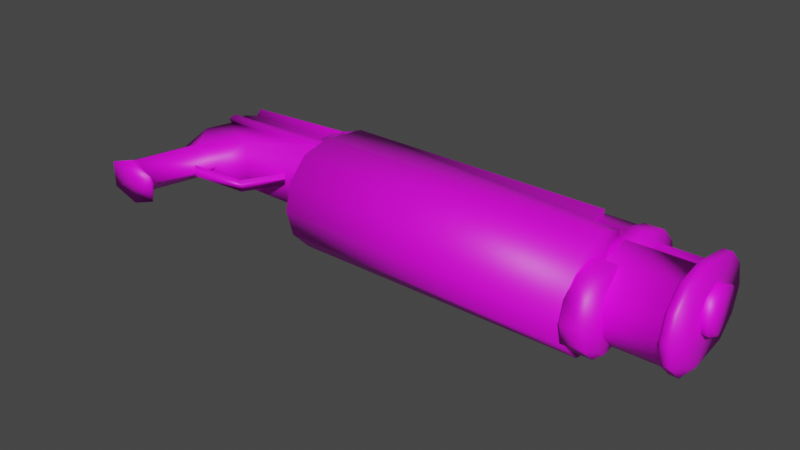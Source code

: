# Source: briar_pistol.md3.blend  (saved by Blender 3.3.6; exported with 4.5.12 LTS)
import bpy
from mathutils import Matrix  # noqa: F401  (used for matrix-valued properties, if any)

bpy.ops.wm.read_factory_settings(use_empty=True)
scene = bpy.context.scene
scene.name = 'Scene'

# ---- collections
col_collection = bpy.data.collections.new('Collection'); scene.collection.children.link(col_collection)

# ---- images (referenced by path relative to the original .blend; pixels are not part of the script)
import os
ASSET_DIR = os.environ.get("B2B_ASSET_DIR", "")  # directory of the original .blend (textures are referenced by path, not embedded)
HERE = os.path.dirname(os.path.abspath(__file__))  # packed textures are extracted next to this script under _unpacked/

def load_image(name, relpath, width, height, colorspace="sRGB"):
    """Load a texture the original file referenced (path relative to the .blend, or extracted next to this script)."""
    p = next((c for c in (os.path.join(HERE, relpath), os.path.join(ASSET_DIR, relpath)) if relpath and os.path.exists(c)), "")
    if p:
        img = bpy.data.images.load(p, check_existing=True)
        img.name = name
    else:  # same state as the original file: an image datablock whose file is absent (Cycles renders it pink)
        img = bpy.data.images.new(name, width, height)
        img.source = "FILE"
        img.filepath = "//" + (relpath or name)
    img.colorspace_settings.name = colorspace
    return img
img_briar_pistol_jpg = load_image('briar_pistol.jpg', 'briar_pistol.jpg', 1024, 1024, 'sRGB')

# ---- materials (node trees are filled in below, after node groups)
mat_models_weapons2_briar_pistol_briar_pistol_tga = bpy.data.materials.new('models/weapons2/briar_pistol/briar_pistol.tga')
mat_models_weapons2_briar_pistol_briar_pistol_tga.use_transparent_shadow = False

# ---- material node trees
mat_models_weapons2_briar_pistol_briar_pistol_tga.use_nodes = True; mat_models_weapons2_briar_pistol_briar_pistol_tga.node_tree.nodes.clear()
_N = mat_models_weapons2_briar_pistol_briar_pistol_tga.node_tree.nodes; _L = mat_models_weapons2_briar_pistol_briar_pistol_tga.node_tree.links
n0 = _N.new('ShaderNodeBsdfPrincipled'); n0.name = 'Principled BSDF'; n0.location = (10, 300)
n0.distribution = 'GGX'
n0.subsurface_method = 'BURLEY'
n0.inputs[3].default_value = 1.45
n0.inputs[27].default_value = (0.0, 0.0, 0.0, 1.0)
n0.inputs[28].default_value = 1.0
n1 = _N.new('ShaderNodeOutputMaterial'); n1.name = 'Material Output'; n1.location = (300, 300)
n2 = _N.new('ShaderNodeTexImage'); n2.name = 'Image Texture'; n2.location = (0, 0)
n2.image = img_briar_pistol_jpg
_L.new(n0.outputs[0], n1.inputs[0])
_L.new(n2.outputs[0], n0.inputs[0])
n1.is_active_output = True

# ---- world
world_world = bpy.data.worlds.new('World'); scene.world = world_world
world_world.use_nodes = True; world_world.node_tree.nodes.clear()
_N = world_world.node_tree.nodes; _L = world_world.node_tree.links
n0 = _N.new('ShaderNodeOutputWorld'); n0.name = 'World Output'; n0.location = (300, 300)
n1 = _N.new('ShaderNodeBackground'); n1.name = 'Background'; n1.location = (10, 300)
n1.inputs[0].default_value = (0.05088, 0.05088, 0.05088, 1.0)
_L.new(n1.outputs[0], n0.inputs[0])
n0.is_active_output = True
world_world.color = (0.05088, 0.05088, 0.05088)
world_world.use_sun_shadow = False
world_world.sun_shadow_jitter_overblur = 0.0

# ---- meshes
me_w_barrel_middle_0 = bpy.data.meshes.new('w_barrel_middle_0')
me_w_barrel_middle_0.from_pydata([(1.859, -5.291, 1.737), (-1.635, -5.291, 3.341), (-1.859, -5.291, 1.737), (-1.635, -5.291, 0.6703), (-0.9445, -5.291, -0.01016), (0.0, -5.291, -0.2641), (0.9445, -5.291, -0.01016), (1.645, -5.291, 0.6703), (-1.635, -5.291, 3.341), (-1.859, -15.55, 1.737), (-1.859, -5.291, 1.737), (-1.635, -15.55, 0.6703), (-1.635, -5.291, 0.6703), (-0.9445, -15.55, -0.01016), (-0.9445, -5.291, -0.01016), (0.0, -15.55, -0.2641), (0.0, -5.291, -0.2641), (0.9445, -15.55, -0.01016), (0.9445, -5.291, -0.01016), (1.645, -15.55, 0.6703), (1.645, -5.291, 0.6703), (1.859, -15.55, 1.737), (1.859, -5.291, 1.737), (1.859, -15.55, 1.737), (-1.859, -15.55, 1.737), (-1.635, -15.55, 2.509), (-1.635, -15.55, 0.6703), (-0.9445, -15.55, -0.01016), (0.0, -15.55, -0.2641), (0.9445, -15.55, -0.01016), (1.645, -15.55, 0.6703), (1.645, -15.55, 2.509), (1.645, -14.58, 2.519), (1.645, -5.291, 3.341), (1.645, -14.58, 3.341), (1.645, -14.58, 2.519), (-1.635, -15.55, 2.509), (-1.635, -14.58, 2.519), (1.645, -15.55, 2.509), (1.645, -14.58, 2.519), (-1.635, -14.58, 3.341), (1.645, -14.58, 3.341), (-1.635, -14.58, 2.519), (1.645, -14.58, 3.341), (1.645, -5.291, 3.341), (-1.635, -14.58, 3.341), (-1.635, -14.58, 3.341), (-1.635, -14.58, 2.519), (-1.635, -15.55, 2.509), (1.645, -15.55, 2.509), (1.605, -4.885, 2.925), (1.605, -5.19, 2.925), (1.391, -5.19, 3.737), (1.391, -4.885, 3.737), (0.8023, -5.19, 4.327), (0.8023, -4.885, 4.327), (0.0, -5.19, 4.54), (0.0, -4.885, 4.54), (-0.8023, -5.19, 4.327), (-0.8023, -4.885, 4.327), (-1.391, -5.19, 3.737), (-1.391, -4.885, 3.737), (-1.605, -5.19, 2.925), (-1.605, -4.885, 2.925), (-1.391, -5.19, 2.123), (-1.391, -4.885, 2.123), (-0.8023, -5.19, 1.534), (-0.8023, -4.885, 1.534), (0.0, -5.19, 1.32), (0.0, -4.885, 1.32), (0.8023, -5.19, 1.534), (0.8023, -4.885, 1.534), (1.391, -5.19, 2.123), (1.391, -4.885, 2.123), (1.605, -5.19, 2.925), (1.513, -5.271, 2.925), (1.31, -5.271, 3.687), (1.391, -5.19, 3.737), (0.7617, -5.271, 4.245), (0.8023, -5.19, 4.327), (0.0, -5.271, 4.448), (0.0, -5.19, 4.54), (-0.7516, -5.271, 4.245), (-0.8023, -5.19, 4.327), (-1.31, -5.271, 3.687), (-1.391, -5.19, 3.737), (-1.513, -5.271, 2.925), (-1.605, -5.19, 2.925), (-1.31, -5.271, 2.173), (-1.391, -5.19, 2.123), (-0.7516, -5.271, 1.615), (-0.8023, -5.19, 1.534), (0.0, -5.271, 1.412), (0.0, -5.19, 1.32), (0.7617, -5.271, 1.615), (0.8023, -5.19, 1.534), (1.31, -5.271, 2.173), (1.391, -5.19, 2.123), (1.513, -15.59, 2.925), (1.31, -15.59, 3.687), (0.7617, -15.59, 4.245), (0.0, -15.59, 4.448), (-0.7516, -15.59, 4.245), (-1.31, -15.59, 3.687), (-1.513, -15.59, 2.925), (-1.31, -15.59, 2.173), (-0.7516, -15.59, 1.615), (0.0, -15.59, 1.412), (0.7617, -15.59, 1.615), (1.31, -15.59, 2.173), (1.605, -15.64, 2.925), (1.391, -15.64, 3.737), (0.8023, -15.64, 4.327), (0.0, -15.64, 4.54), (-0.8023, -15.64, 4.327), (-1.391, -15.64, 3.737), (-1.605, -15.64, 2.925), (-1.391, -15.64, 2.123), (-0.8023, -15.64, 1.534), (0.0, -15.64, 1.32), (0.8023, -15.64, 1.534), (1.391, -15.64, 2.123), (1.605, -16.29, 2.925), (1.391, -16.29, 3.737), (0.8023, -16.29, 4.327), (0.0, -16.29, 4.54), (-0.8023, -16.29, 4.327), (-1.391, -16.29, 3.737), (-1.605, -16.29, 2.925), (-1.391, -16.29, 2.123), (-0.8023, -16.29, 1.534), (0.0, -16.29, 1.32), (0.8023, -16.29, 1.534), (1.391, -16.29, 2.123), (-0.8023, -16.29, 1.534), (0.8023, -16.29, 1.534), (0.0, -16.29, 1.32), (1.391, -16.29, 2.123), (-1.391, -16.29, 2.123), (1.605, -16.29, 2.925), (-1.605, -16.29, 2.925), (1.391, -16.29, 3.737), (-1.391, -16.29, 3.737), (0.8023, -16.29, 4.327), (-0.8023, -16.29, 4.327), (0.0, -16.29, 4.54), (0.8023, -4.885, 1.534), (-0.8023, -4.885, 1.534), (0.0, -4.885, 1.32), (-1.391, -4.885, 2.123), (1.391, -4.885, 2.123), (-1.605, -4.885, 2.925), (1.605, -4.885, 2.925), (-1.391, -4.885, 3.737), (1.391, -4.885, 3.737), (-0.8023, -4.885, 4.327), (0.8023, -4.885, 4.327), (0.0, -4.885, 4.54)], [], [(32, 33, 34), (22, 33, 32), (21, 22, 32), (20, 22, 21), (19, 20, 21), (18, 20, 19), (17, 18, 19), (16, 18, 17), (15, 16, 17), (14, 16, 15), (13, 14, 15), (12, 14, 13), (11, 12, 13), (10, 12, 11), (9, 10, 11), (8, 10, 9), (47, 8, 9), (46, 8, 47), (31, 21, 32), (48, 47, 9), (23, 29, 30), (28, 29, 23), (27, 28, 23), (23, 26, 27), (24, 26, 23), (25, 24, 23), (49, 25, 23), (6, 0, 7), (5, 0, 6), (4, 0, 5), (3, 0, 4), (2, 0, 3), (1, 0, 2), (0, 1, 44), (43, 44, 1), (45, 43, 1), (36, 35, 37), (38, 35, 36), (40, 39, 41), (42, 39, 40), (135, 134, 136), (137, 134, 135), (137, 138, 134), (139, 138, 137), (139, 140, 138), (141, 140, 139), (141, 142, 140), (143, 142, 141), (143, 144, 142), (145, 144, 143), (147, 146, 148), (149, 146, 147), (149, 150, 146), (151, 150, 149), (151, 152, 150), (153, 152, 151), (153, 154, 152), (155, 154, 153), (155, 156, 154), (157, 156, 155), (51, 50, 52), (73, 50, 51), (72, 73, 51), (71, 73, 72), (70, 71, 72), (69, 71, 70), (68, 69, 70), (67, 69, 68), (66, 67, 68), (65, 67, 66), (64, 65, 66), (63, 65, 64), (62, 63, 64), (61, 63, 62), (60, 61, 62), (59, 61, 60), (58, 59, 60), (57, 59, 58), (56, 57, 58), (55, 57, 56), (54, 55, 56), (53, 55, 54), (52, 53, 54), (50, 53, 52), (76, 74, 77), (75, 74, 76), (99, 75, 76), (98, 75, 99), (111, 98, 99), (110, 98, 111), (123, 110, 111), (122, 110, 123), (75, 97, 74), (96, 97, 75), (98, 96, 75), (109, 96, 98), (110, 109, 98), (121, 109, 110), (122, 121, 110), (133, 121, 122), (96, 95, 97), (94, 95, 96), (109, 94, 96), (108, 94, 109), (121, 108, 109), (120, 108, 121), (133, 120, 121), (132, 120, 133), (94, 93, 95), (92, 93, 94), (108, 92, 94), (107, 92, 108), (120, 107, 108), (119, 107, 120), (132, 119, 120), (131, 119, 132), (92, 91, 93), (90, 91, 92), (107, 90, 92), (106, 90, 107), (119, 106, 107), (118, 106, 119), (131, 118, 119), (130, 118, 131), (90, 89, 91), (88, 89, 90), (106, 88, 90), (105, 88, 106), (118, 105, 106), (117, 105, 118), (130, 117, 118), (129, 117, 130), (88, 87, 89), (86, 87, 88), (105, 86, 88), (104, 86, 105), (117, 104, 105), (116, 104, 117), (129, 116, 117), (128, 116, 129), (86, 85, 87), (84, 85, 86), (104, 84, 86), (103, 84, 104), (116, 103, 104), (115, 103, 116), (128, 115, 116), (127, 115, 128), (84, 83, 85), (82, 83, 84), (103, 82, 84), (102, 82, 103), (115, 102, 103), (114, 102, 115), (127, 114, 115), (126, 114, 127), (82, 81, 83), (80, 81, 82), (102, 80, 82), (101, 80, 102), (114, 101, 102), (113, 101, 114), (126, 113, 114), (125, 113, 126), (80, 79, 81), (78, 79, 80), (101, 78, 80), (100, 78, 101), (113, 100, 101), (112, 100, 113), (125, 112, 113), (124, 112, 125), (78, 77, 79), (76, 77, 78), (100, 76, 78), (99, 76, 100), (112, 99, 100), (111, 99, 112), (124, 111, 112), (123, 111, 124)])
_uv = me_w_barrel_middle_0.uv_layers.new(name='UVMap')
_uv.uv.foreach_set('vector', [0.4218, 0.5272, 0.9787, 0.5805, 0.4215, 0.5765, 0.9796, 0.4834, 0.9787, 0.5805, 0.4218, 0.5272, 0.3645, 0.4779, 0.9796, 0.4834, 0.4218, 0.5272, 0.9802, 0.4182, 0.9796, 0.4834, 0.3645, 0.4779, 0.3651, 0.4128, 0.9802, 0.4182, 0.3645, 0.4779, 0.9807, 0.3593, 0.9802, 0.4182, 0.3651, 0.4128, 0.3656, 0.3538, 0.9807, 0.3593, 0.3651, 0.4128, 0.9812, 0.3004, 0.9807, 0.3593, 0.3656, 0.3538, 0.3662, 0.2949, 0.9812, 0.3004, 0.3656, 0.3538, 0.9807, 0.3593, 0.9812, 0.3004, 0.3662, 0.2949, 0.3656, 0.3538, 0.9807, 0.3593, 0.3662, 0.2949, 0.9802, 0.4182, 0.9807, 0.3593, 0.3656, 0.3538, 0.3651, 0.4128, 0.9802, 0.4182, 0.3656, 0.3538, 0.9796, 0.4834, 0.9802, 0.4182, 0.3651, 0.4128, 0.3645, 0.4779, 0.9796, 0.4834, 0.3651, 0.4128, 0.9787, 0.5805, 0.9796, 0.4834, 0.3645, 0.4779, 0.4218, 0.5272, 0.9787, 0.5805, 0.3645, 0.4779, 0.4215, 0.5765, 0.9787, 0.5805, 0.4218, 0.5272, 0.364, 0.5257, 0.3645, 0.4779, 0.4218, 0.5272, 0.364, 0.5257, 0.4218, 0.5272, 0.3645, 0.4779, 0.7232, 0.4357, 0.6712, 0.3344, 0.7107, 0.3744, 0.6173, 0.3199, 0.6712, 0.3344, 0.7232, 0.4357, 0.5636, 0.3347, 0.6173, 0.3199, 0.7232, 0.4357, 0.7232, 0.4357, 0.5243, 0.3749, 0.5636, 0.3347, 0.5122, 0.4363, 0.5243, 0.3749, 0.7232, 0.4357, 0.5246, 0.4805, 0.5122, 0.4363, 0.7232, 0.4357, 0.711, 0.4799, 0.5246, 0.4805, 0.7232, 0.4357, 0.1701, 0.9492, 0.2215, 0.8476, 0.2094, 0.909, 0.1164, 0.964, 0.2215, 0.8476, 0.1701, 0.9492, 0.0626, 0.9495, 0.2215, 0.8476, 0.1164, 0.964, 0.0231, 0.9096, 0.2215, 0.8476, 0.0626, 0.9495, 0.0106, 0.8482, 0.2215, 0.8476, 0.0231, 0.9096, 0.0226, 0.7557, 0.2215, 0.8476, 0.0106, 0.8482, 0.2215, 0.8476, 0.0226, 0.7557, 0.209, 0.7551, 0.2074, 0.2748, 0.209, 0.7551, 0.0226, 0.7557, 0.021, 0.2754, 0.2074, 0.2748, 0.0226, 0.7557, 0.0207, 0.1723, 0.2072, 0.2274, 0.0209, 0.2279, 0.2071, 0.1718, 0.2072, 0.2274, 0.0207, 0.1723, 0.5736, 0.4815, 0.7598, 0.4334, 0.7599, 0.4809, 0.5734, 0.434, 0.7598, 0.4334, 0.5736, 0.4815, 0.9245, 0.358, 0.8317, 0.358, 0.8781, 0.3456, 0.9585, 0.392, 0.8317, 0.358, 0.9245, 0.358, 0.9585, 0.392, 0.7977, 0.392, 0.8317, 0.358, 0.971, 0.4384, 0.7977, 0.392, 0.9585, 0.392, 0.971, 0.4384, 0.7853, 0.4384, 0.7977, 0.392, 0.9585, 0.4848, 0.7853, 0.4384, 0.971, 0.4384, 0.9585, 0.4848, 0.7977, 0.4848, 0.7853, 0.4384, 0.9245, 0.5188, 0.7977, 0.4848, 0.9585, 0.4848, 0.9245, 0.5188, 0.8317, 0.5188, 0.7977, 0.4848, 0.8781, 0.5313, 0.8317, 0.5188, 0.9245, 0.5188, 0.8505, 0.6039, 0.9434, 0.6039, 0.8969, 0.5914, 0.8165, 0.6379, 0.9434, 0.6039, 0.8505, 0.6039, 0.8165, 0.6379, 0.9773, 0.6379, 0.9434, 0.6039, 0.8041, 0.6843, 0.9773, 0.6379, 0.8165, 0.6379, 0.8041, 0.6843, 0.9898, 0.6843, 0.9773, 0.6379, 0.8165, 0.7307, 0.9898, 0.6843, 0.8041, 0.6843, 0.8165, 0.7307, 0.9773, 0.7307, 0.9898, 0.6843, 0.8505, 0.7647, 0.9773, 0.7307, 0.8165, 0.7307, 0.8505, 0.7647, 0.9434, 0.7647, 0.9773, 0.7307, 0.8969, 0.7771, 0.9434, 0.7647, 0.8505, 0.7647, 0.5975, 0.7014, 0.5975, 0.6801, 0.5398, 0.7012, 0.6552, 0.6803, 0.5975, 0.6801, 0.5975, 0.7014, 0.6551, 0.7016, 0.6552, 0.6803, 0.5975, 0.7014, 0.7129, 0.6804, 0.6552, 0.6803, 0.6551, 0.7016, 0.7128, 0.7017, 0.7129, 0.6804, 0.6551, 0.7016, 0.7706, 0.6806, 0.7129, 0.6804, 0.7128, 0.7017, 0.7705, 0.7019, 0.7706, 0.6806, 0.7128, 0.7017, 0.7129, 0.6804, 0.7706, 0.6806, 0.7705, 0.7019, 0.7128, 0.7017, 0.7129, 0.6804, 0.7705, 0.7019, 0.6552, 0.6803, 0.7129, 0.6804, 0.7128, 0.7017, 0.6551, 0.7016, 0.6552, 0.6803, 0.7128, 0.7017, 0.5975, 0.6801, 0.6552, 0.6803, 0.6551, 0.7016, 0.5975, 0.7014, 0.5975, 0.6801, 0.6551, 0.7016, 0.5399, 0.6799, 0.5975, 0.6801, 0.5975, 0.7014, 0.5398, 0.7012, 0.5399, 0.6799, 0.5975, 0.7014, 0.4822, 0.6797, 0.5399, 0.6799, 0.5398, 0.7012, 0.4821, 0.701, 0.4822, 0.6797, 0.5398, 0.7012, 0.4245, 0.6796, 0.4822, 0.6797, 0.4821, 0.701, 0.4245, 0.7008, 0.4245, 0.6796, 0.4821, 0.701, 0.4822, 0.6797, 0.4245, 0.6796, 0.4245, 0.7008, 0.4821, 0.701, 0.4822, 0.6797, 0.4245, 0.7008, 0.5399, 0.6799, 0.4822, 0.6797, 0.4821, 0.701, 0.5398, 0.7012, 0.5399, 0.6799, 0.4821, 0.701, 0.5975, 0.6801, 0.5399, 0.6799, 0.5398, 0.7012, 0.9752, 0.1862, 0.9834, 0.1424, 0.9839, 0.1855, 0.9748, 0.1432, 0.9834, 0.1424, 0.9752, 0.1862, 0.4119, 0.1875, 0.9748, 0.1432, 0.9752, 0.1862, 0.4117, 0.1445, 0.9748, 0.1432, 0.4119, 0.1875, 0.4007, 0.19, 0.4117, 0.1445, 0.4119, 0.1875, 0.4005, 0.146, 0.4117, 0.1445, 0.4007, 0.19, 0.3639, 0.1909, 0.4005, 0.146, 0.4007, 0.19, 0.364, 0.1465, 0.4005, 0.146, 0.3639, 0.1909, 0.9748, 0.1432, 0.9835, 0.0993, 0.9834, 0.1424, 0.9749, 0.1002, 0.9835, 0.0993, 0.9748, 0.1432, 0.4117, 0.1445, 0.9749, 0.1002, 0.9748, 0.1432, 0.412, 0.1014, 0.9749, 0.1002, 0.4117, 0.1445, 0.4005, 0.146, 0.412, 0.1014, 0.4117, 0.1445, 0.4008, 0.1019, 0.412, 0.1014, 0.4005, 0.146, 0.364, 0.1465, 0.4008, 0.1019, 0.4005, 0.146, 0.3645, 0.1018, 0.4008, 0.1019, 0.364, 0.1465, 0.9749, 0.1002, 0.9842, 0.0559, 0.9835, 0.0993, 0.9757, 0.0572, 0.9842, 0.0559, 0.9749, 0.1002, 0.412, 0.1014, 0.9757, 0.0572, 0.9749, 0.1002, 0.4126, 0.0583, 0.9757, 0.0572, 0.412, 0.1014, 0.4008, 0.1019, 0.4126, 0.0583, 0.412, 0.1014, 0.4013, 0.0578, 0.4126, 0.0583, 0.4008, 0.1019, 0.3645, 0.1018, 0.4013, 0.0578, 0.4008, 0.1019, 0.3658, 0.0562, 0.4013, 0.0578, 0.3645, 0.1018, 0.9757, 0.0572, 0.9847, 0.0115, 0.9842, 0.0559, 0.9761, 0.0142, 0.9847, 0.0115, 0.9757, 0.0572, 0.4126, 0.0583, 0.9761, 0.0142, 0.9757, 0.0572, 0.414, 0.0152, 0.9761, 0.0142, 0.4126, 0.0583, 0.4013, 0.0578, 0.414, 0.0152, 0.4126, 0.0583, 0.4032, 0.0122, 0.414, 0.0152, 0.4013, 0.0578, 0.3658, 0.0562, 0.4032, 0.0122, 0.4013, 0.0578, 0.3677, 0.0107, 0.4032, 0.0122, 0.3658, 0.0562, 0.9761, 0.0142, 0.9842, 0.0559, 0.9847, 0.0115, 0.9757, 0.0572, 0.9842, 0.0559, 0.9761, 0.0142, 0.414, 0.0152, 0.9757, 0.0572, 0.9761, 0.0142, 0.4126, 0.0583, 0.9757, 0.0572, 0.414, 0.0152, 0.4032, 0.0122, 0.4126, 0.0583, 0.414, 0.0152, 0.4013, 0.0578, 0.4126, 0.0583, 0.4032, 0.0122, 0.3677, 0.0107, 0.4013, 0.0578, 0.4032, 0.0122, 0.3658, 0.0562, 0.4013, 0.0578, 0.3677, 0.0107, 0.9757, 0.0572, 0.9835, 0.0993, 0.9842, 0.0559, 0.9749, 0.1002, 0.9835, 0.0993, 0.9757, 0.0572, 0.4126, 0.0583, 0.9749, 0.1002, 0.9757, 0.0572, 0.412, 0.1014, 0.9749, 0.1002, 0.4126, 0.0583, 0.4013, 0.0578, 0.412, 0.1014, 0.4126, 0.0583, 0.4008, 0.1019, 0.412, 0.1014, 0.4013, 0.0578, 0.3658, 0.0562, 0.4008, 0.1019, 0.4013, 0.0578, 0.3645, 0.1018, 0.4008, 0.1019, 0.3658, 0.0562, 0.9749, 0.1002, 0.9834, 0.1424, 0.9835, 0.0993, 0.9748, 0.1432, 0.9834, 0.1424, 0.9749, 0.1002, 0.412, 0.1014, 0.9748, 0.1432, 0.9749, 0.1002, 0.4117, 0.1445, 0.9748, 0.1432, 0.412, 0.1014, 0.4008, 0.1019, 0.4117, 0.1445, 0.412, 0.1014, 0.4005, 0.146, 0.4117, 0.1445, 0.4008, 0.1019, 0.3645, 0.1018, 0.4005, 0.146, 0.4008, 0.1019, 0.364, 0.1465, 0.4005, 0.146, 0.3645, 0.1018, 0.9748, 0.1432, 0.9839, 0.1855, 0.9834, 0.1424, 0.9752, 0.1862, 0.9839, 0.1855, 0.9748, 0.1432, 0.4117, 0.1445, 0.9752, 0.1862, 0.9748, 0.1432, 0.4119, 0.1875, 0.9752, 0.1862, 0.4117, 0.1445, 0.4005, 0.146, 0.4119, 0.1875, 0.4117, 0.1445, 0.4007, 0.19, 0.4119, 0.1875, 0.4005, 0.146, 0.364, 0.1465, 0.4007, 0.19, 0.4005, 0.146, 0.3639, 0.1909, 0.4007, 0.19, 0.364, 0.1465, 0.9752, 0.1862, 0.9844, 0.2293, 0.9839, 0.1855, 0.9758, 0.2292, 0.9844, 0.2293, 0.9752, 0.1862, 0.4119, 0.1875, 0.9758, 0.2292, 0.9752, 0.1862, 0.4121, 0.2305, 0.9758, 0.2292, 0.4119, 0.1875, 0.4007, 0.19, 0.4121, 0.2305, 0.4119, 0.1875, 0.4011, 0.2342, 0.4121, 0.2305, 0.4007, 0.19, 0.3639, 0.1909, 0.4011, 0.2342, 0.4007, 0.19, 0.3645, 0.235, 0.4011, 0.2342, 0.3639, 0.1909, 0.9758, 0.2292, 0.9855, 0.2747, 0.9844, 0.2293, 0.9769, 0.2722, 0.9855, 0.2747, 0.9758, 0.2292, 0.4121, 0.2305, 0.9769, 0.2722, 0.9758, 0.2292, 0.4142, 0.2734, 0.9769, 0.2722, 0.4121, 0.2305, 0.4011, 0.2342, 0.4142, 0.2734, 0.4121, 0.2305, 0.4039, 0.2791, 0.4142, 0.2734, 0.4011, 0.2342, 0.3645, 0.235, 0.4039, 0.2791, 0.4011, 0.2342, 0.3679, 0.2793, 0.4039, 0.2791, 0.3645, 0.235, 0.9769, 0.2722, 0.9844, 0.2293, 0.9855, 0.2747, 0.9758, 0.2292, 0.9844, 0.2293, 0.9769, 0.2722, 0.4142, 0.2734, 0.9758, 0.2292, 0.9769, 0.2722, 0.4121, 0.2305, 0.9758, 0.2292, 0.4142, 0.2734, 0.4039, 0.2791, 0.4121, 0.2305, 0.4142, 0.2734, 0.4011, 0.2342, 0.4121, 0.2305, 0.4039, 0.2791, 0.3679, 0.2793, 0.4011, 0.2342, 0.4039, 0.2791, 0.3645, 0.235, 0.4011, 0.2342, 0.3679, 0.2793, 0.9758, 0.2292, 0.9839, 0.1855, 0.9844, 0.2293, 0.9752, 0.1862, 0.9839, 0.1855, 0.9758, 0.2292, 0.4121, 0.2305, 0.9752, 0.1862, 0.9758, 0.2292, 0.4119, 0.1875, 0.9752, 0.1862, 0.4121, 0.2305, 0.4011, 0.2342, 0.4119, 0.1875, 0.4121, 0.2305, 0.4007, 0.19, 0.4119, 0.1875, 0.4011, 0.2342, 0.3645, 0.235, 0.4007, 0.19, 0.4011, 0.2342, 0.3639, 0.1909, 0.4007, 0.19, 0.3645, 0.235])
me_w_barrel_middle_0.materials.append(mat_models_weapons2_briar_pistol_briar_pistol_tga)
me_w_barrel_middle_0.use_remesh_fix_poles = True
me_w_barrel_middle_0.use_remesh_preserve_attributes = False
me_w_barrel_middle_0.update()
me_w_barrel_middle_0.normals_split_custom_set([tuple(v) for v in zip(*[iter([0.7602, -0.3948, 0.516, 0.7982, 0.3963, 0.4537, 0.4082, -0.4082, 0.8165, 0.3873, 0.9216, 0.02618, 0.7982, 0.3962, 0.4537, 0.7602, -0.3947, 0.516, 0.4855, -0.8741, 0.01713, 0.3873, 0.9216, 0.02621, 0.7602, -0.3947, 0.5161, 0.8718, 0.328, -0.3639, 0.3873, 0.9216, 0.02618, 0.4855, -0.8741, 0.01707, 0.7786, -0.328, -0.535, 0.8718, 0.328, -0.364, 0.4855, -0.8741, 0.01715, 0.4676, 0.5658, -0.6791, 0.8718, 0.328, -0.3639, 0.7786, -0.328, -0.535, 0.344, -0.5658, -0.7494, 0.4676, 0.5658, -0.6792, 0.7786, -0.328, -0.535, 0.07352, 0.5666, -0.8207, 0.4676, 0.5658, -0.6791, 0.3439, -0.5658, -0.7494, -0.07355, -0.5666, -0.8207, 0.07349, 0.5666, -0.8207, 0.344, -0.5658, -0.7494, -0.3456, 0.5661, -0.7484, 0.07355, 0.5666, -0.8207, -0.07349, -0.5666, -0.8207, -0.4708, -0.5661, -0.6766, -0.3456, 0.5661, -0.7484, -0.07352, -0.5666, -0.8207, -0.6784, 0.5695, -0.4641, -0.3457, 0.5661, -0.7483, -0.4708, -0.5661, -0.6766, -0.7573, -0.5695, -0.3197, -0.6784, 0.5695, -0.4641, -0.4709, -0.5661, -0.6766, -0.8251, 0.5598, -0.07623, -0.6784, 0.5695, -0.4641, -0.7573, -0.5695, -0.3196, -0.8801, -0.4602, 0.117, -0.8251, 0.5598, -0.07621, -0.7573, -0.5695, -0.3196, -0.6837, 0.4585, 0.5678, -0.8251, 0.5598, -0.07617, -0.8801, -0.4602, 0.117, -0.8382, -0.2995, 0.4557, -0.6837, 0.4584, 0.5678, -0.88, -0.4602, 0.117, -0.4082, -0.8165, 0.4082, -0.6837, 0.4585, 0.5677, -0.8382, -0.2995, 0.4557, 0.5109, -0.5371, 0.6712, 0.4855, -0.8741, 0.01715, 0.7602, -0.3948, 0.516, -0.3007, -0.6335, 0.713, -0.8382, -0.2995, 0.4557, -0.88, -0.4602, 0.1171, 0.4855, -0.8741, 0.01707, 0.344, -0.5658, -0.7494, 0.7786, -0.328, -0.535, -0.07358, -0.5666, -0.8207, 0.3439, -0.5658, -0.7494, 0.4855, -0.8741, 0.01711, -0.4708, -0.5661, -0.6766, -0.07356, -0.5666, -0.8207, 0.4855, -0.8741, 0.01711, 0.4855, -0.8741, 0.01709, -0.7573, -0.5695, -0.3196, -0.4708, -0.5661, -0.6766, -0.88, -0.4603, 0.117, -0.7573, -0.5695, -0.3196, 0.4855, -0.8741, 0.01713, -0.3007, -0.6335, 0.713, -0.88, -0.4603, 0.1171, 0.4855, -0.8741, 0.01709, 0.5109, -0.5371, 0.6712, -0.3006, -0.6335, 0.713, 0.4855, -0.8741, 0.01712, 0.4676, 0.5658, -0.6791, 0.3872, 0.9216, 0.02622, 0.8718, 0.328, -0.364, 0.0736, 0.5666, -0.8207, 0.3872, 0.9216, 0.02621, 0.4676, 0.5658, -0.6791, -0.3456, 0.5661, -0.7483, 0.3872, 0.9216, 0.02622, 0.07353, 0.5666, -0.8207, -0.6784, 0.5695, -0.4641, 0.3872, 0.9216, 0.02621, -0.3457, 0.5661, -0.7483, -0.8251, 0.5598, -0.07621, 0.3872, 0.9216, 0.02624, -0.6784, 0.5695, -0.4641, -0.6837, 0.4585, 0.5677, 0.3872, 0.9216, 0.0262, -0.8251, 0.5598, -0.07614, 0.3872, 0.9216, 0.02623, -0.6837, 0.4585, 0.5677, 0.7982, 0.3962, 0.4538, 0.4083, -0.4082, 0.8165, 0.7982, 0.3962, 0.4537, -0.6837, 0.4585, 0.5678, -0.4082, -0.8165, 0.4082, 0.4082, -0.4083, 0.8165, -0.6837, 0.4585, 0.5678, -0.3007, -0.6335, 0.713, 0.7602, -0.3948, 0.5161, -0.8382, -0.2995, 0.4557, 0.5109, -0.5371, 0.6712, 0.7602, -0.3947, 0.5161, -0.3007, -0.6335, 0.713, -0.4083, -0.8165, 0.4082, 0.7602, -0.3948, 0.516, 0.4082, -0.4082, 0.8165, -0.8383, -0.2995, 0.4557, 0.7602, -0.3948, 0.516, -0.4082, -0.8165, 0.4083, 0.3458, -0.5666, -0.7479, -0.3999, -0.718, -0.5697, -0.08343, -0.3249, -0.9421, 0.5697, -0.718, -0.3999, -0.4, -0.718, -0.5697, 0.3458, -0.5666, -0.7479, 0.5697, -0.718, -0.3999, -0.6318, -0.718, -0.2922, -0.3999, -0.718, -0.5697, 0.6937, -0.7176, -0.06219, -0.6318, -0.718, -0.2922, 0.5697, -0.718, -0.3999, 0.6937, -0.7176, -0.06221, -0.6939, -0.7176, 0.05998, -0.6318, -0.718, -0.2922, 0.6323, -0.7181, 0.2908, -0.6939, -0.7176, 0.06001, 0.6937, -0.7176, -0.06215, 0.6323, -0.7181, 0.2908, -0.57, -0.7181, 0.3993, -0.6939, -0.7176, 0.06002, 0.3999, -0.718, 0.5697, -0.57, -0.7181, 0.3993, 0.6323, -0.7181, 0.2908, 0.4, -0.718, 0.5697, -0.3458, -0.5666, 0.7479, -0.5701, -0.7181, 0.3992, 0.08343, -0.3249, 0.9421, -0.3458, -0.5666, 0.7479, 0.3999, -0.718, 0.5697, -0.3458, 0.5666, -0.7479, 0.3999, 0.718, -0.5697, 0.08343, 0.3249, -0.9421, -0.5697, 0.718, -0.3999, 0.4, 0.718, -0.5697, -0.3458, 0.5666, -0.7479, -0.5697, 0.718, -0.3999, 0.6318, 0.718, -0.2922, 0.3999, 0.718, -0.5697, -0.6937, 0.7176, -0.06219, 0.6318, 0.718, -0.2922, -0.5697, 0.718, -0.3999, -0.6937, 0.7176, -0.06221, 0.6939, 0.7176, 0.05998, 0.6318, 0.718, -0.2922, -0.6323, 0.7181, 0.2908, 0.6939, 0.7176, 0.06001, -0.6937, 0.7176, -0.06215, -0.6323, 0.7181, 0.2908, 0.57, 0.7181, 0.3992, 0.6939, 0.7176, 0.06002, -0.3999, 0.718, 0.5697, 0.57, 0.7181, 0.3993, -0.6323, 0.7181, 0.2908, -0.4, 0.718, 0.5697, 0.3458, 0.5666, 0.7479, 0.5701, 0.7181, 0.3992, -0.08343, 0.3249, 0.9421, 0.3458, 0.5666, 0.7479, -0.3999, 0.718, 0.5697, 0.9092, -0.416, -0.01697, 0.6939, 0.7176, 0.05999, 0.7958, -0.4189, 0.4373, 0.6318, 0.7179, -0.2922, 0.6939, 0.7176, 0.06002, 0.9092, -0.416, -0.017, 0.778, -0.4208, -0.4665, 0.6318, 0.7179, -0.2922, 0.9092, -0.416, -0.01699, 0.3999, 0.718, -0.5697, 0.6318, 0.7179, -0.2922, 0.778, -0.4208, -0.4665, 0.4408, -0.4165, -0.7952, 0.3999, 0.7179, -0.5698, 0.778, -0.4208, -0.4666, 0.08345, 0.3249, -0.9421, 0.4, 0.7179, -0.5697, 0.4408, -0.4164, -0.7952, -0.01558, -0.414, -0.9101, 0.08346, 0.3249, -0.9421, 0.4408, -0.4165, -0.7952, -0.3459, 0.5666, -0.7479, 0.08344, 0.3249, -0.9421, -0.01557, -0.414, -0.9101, -0.4665, -0.4208, -0.778, -0.3459, 0.5666, -0.7479, -0.01557, -0.414, -0.9101, -0.5697, 0.718, -0.3999, -0.3459, 0.5666, -0.7479, -0.4665, -0.4208, -0.778, -0.7928, -0.425, -0.4369, -0.5698, 0.7179, -0.3999, -0.4666, -0.4208, -0.778, -0.6937, 0.7176, -0.06215, -0.5697, 0.7179, -0.4, -0.7928, -0.425, -0.4369, -0.9092, -0.4161, 0.01412, -0.6937, 0.7176, -0.06219, -0.7928, -0.425, -0.4368, -0.6323, 0.7181, 0.2909, -0.6937, 0.7176, -0.06217, -0.9092, -0.4161, 0.01413, -0.7787, -0.4209, 0.4653, -0.6323, 0.7181, 0.2908, -0.9092, -0.4161, 0.0141, -0.3999, 0.718, 0.5697, -0.6323, 0.7181, 0.2908, -0.7786, -0.4209, 0.4654, -0.4369, -0.425, 0.7928, -0.3999, 0.7179, 0.5698, -0.7787, -0.4209, 0.4653, -0.08345, 0.3249, 0.9421, -0.4, 0.7179, 0.5697, -0.4369, -0.425, 0.7928, 0.01569, -0.4162, 0.9091, -0.08346, 0.3249, 0.9421, -0.4368, -0.425, 0.7928, 0.3459, 0.5666, 0.7479, -0.08344, 0.3249, 0.9421, 0.01565, -0.4162, 0.9092, 0.4688, -0.4124, 0.7811, 0.3459, 0.5666, 0.7479, 0.01569, -0.4162, 0.9091, 0.57, 0.7181, 0.3993, 0.3459, 0.5666, 0.7479, 0.4689, -0.4123, 0.7811, 0.7958, -0.4189, 0.4373, 0.57, 0.7181, 0.3993, 0.4689, -0.4123, 0.7811, 0.6939, 0.7176, 0.05998, 0.57, 0.7181, 0.3993, 0.7958, -0.4189, 0.4372, 0.7808, -0.4204, 0.4622, 0.9092, -0.416, -0.01698, 0.7958, -0.4189, 0.4373, 0.909, -0.4165, 0.01534, 0.9092, -0.416, -0.01704, 0.7808, -0.4204, 0.4622, 0.7551, 0.5173, 0.4028, 0.909, -0.4164, 0.01537, 0.7808, -0.4204, 0.4622, 0.8562, 0.5159, -0.02829, 0.909, -0.4165, 0.01542, 0.7551, 0.5173, 0.4028, 0.7277, 0.5196, 0.4477, 0.8562, 0.5159, -0.02821, 0.7551, 0.5173, 0.4028, 0.8565, 0.5156, 0.02428, 0.8562, 0.5159, -0.02823, 0.7277, 0.5196, 0.4477, 0.6323, -0.7181, 0.2908, 0.8565, 0.5156, 0.02419, 0.7277, 0.5196, 0.4477, 0.6937, -0.7176, -0.06217, 0.8565, 0.5156, 0.02428, 0.6323, -0.7181, 0.2908, 0.909, -0.4164, 0.01537, 0.778, -0.4208, -0.4665, 0.9092, -0.416, -0.01702, 0.7952, -0.4182, -0.4391, 0.778, -0.4208, -0.4665, 0.909, -0.4164, 0.01533, 0.8562, 0.5159, -0.0283, 0.7952, -0.4182, -0.4391, 0.909, -0.4165, 0.01537, 0.7294, 0.5189, -0.4458, 0.7952, -0.4182, -0.4391, 0.8562, 0.5159, -0.02828, 0.8565, 0.5156, 0.02423, 0.7294, 0.5189, -0.4458, 0.8562, 0.5159, -0.02827, 0.7542, 0.5179, -0.4038, 0.7294, 0.5189, -0.4458, 0.8565, 0.5156, 0.02423, 0.6937, -0.7176, -0.06223, 0.7542, 0.5179, -0.4038, 0.8565, 0.5156, 0.02426, 0.5697, -0.7179, -0.4, 0.7542, 0.5179, -0.4038, 0.6937, -0.7176, -0.06213, 0.7952, -0.4182, -0.4391, 0.4408, -0.4165, -0.7952, 0.778, -0.4208, -0.4665, 0.4728, -0.4125, -0.7787, 0.4407, -0.4165, -0.7952, 0.7952, -0.4182, -0.4392, 0.7294, 0.5189, -0.4458, 0.4728, -0.4124, -0.7787, 0.7952, -0.4182, -0.4392, 0.4071, 0.5165, -0.7533, 0.4728, -0.4125, -0.7787, 0.7294, 0.5189, -0.4458, 0.7542, 0.5179, -0.4038, 0.407, 0.5165, -0.7533, 0.7294, 0.5189, -0.4458, 0.4513, 0.5126, -0.7304, 0.407, 0.5165, -0.7534, 0.7542, 0.5179, -0.4037, 0.5697, -0.718, -0.4, 0.4513, 0.5127, -0.7304, 0.7542, 0.5179, -0.4038, 0.3459, -0.5666, -0.7479, 0.4513, 0.5127, -0.7304, 0.5697, -0.718, -0.4, 0.4728, -0.4125, -0.7787, -0.01555, -0.414, -0.9102, 0.4407, -0.4165, -0.7952, 0.01539, -0.4165, -0.909, -0.01555, -0.414, -0.9101, 0.4728, -0.4125, -0.7787, 0.407, 0.5165, -0.7534, 0.01537, -0.4164, -0.909, 0.4728, -0.4125, -0.7787, -0.02738, 0.5141, -0.8573, 0.01542, -0.4165, -0.909, 0.407, 0.5165, -0.7533, 0.4512, 0.5127, -0.7305, -0.0274, 0.5141, -0.8573, 0.407, 0.5165, -0.7533, 0.02574, 0.5157, -0.8564, -0.02733, 0.5141, -0.8573, 0.4513, 0.5127, -0.7304, 0.3459, -0.5666, -0.7479, 0.0257, 0.5157, -0.8564, 0.4512, 0.5127, -0.7305, -0.08344, -0.3249, -0.942, 0.02571, 0.5157, -0.8564, 0.3458, -0.5666, -0.7479, 0.01537, -0.4164, -0.909, -0.4665, -0.4208, -0.778, -0.01558, -0.414, -0.9101, -0.4387, -0.4249, -0.7919, -0.4665, -0.4208, -0.778, 0.01533, -0.4164, -0.909, -0.02734, 0.5141, -0.8573, -0.4387, -0.4248, -0.7919, 0.01537, -0.4165, -0.909, -0.4494, 0.5192, -0.7269, -0.4387, -0.4249, -0.7919, -0.02732, 0.5141, -0.8573, 0.02577, 0.5157, -0.8564, -0.4494, 0.5192, -0.7269, -0.02738, 0.5141, -0.8573, -0.4016, 0.5228, -0.7519, -0.4494, 0.5192, -0.7269, 0.02573, 0.5157, -0.8564, -0.08348, -0.3249, -0.9421, -0.4015, 0.5228, -0.7519, 0.02576, 0.5157, -0.8564, -0.4, -0.7179, -0.5697, -0.4016, 0.5228, -0.7519, -0.08347, -0.3249, -0.9421, -0.4387, -0.4249, -0.7919, -0.7928, -0.425, -0.4369, -0.4665, -0.4208, -0.778, -0.7777, -0.4205, -0.4672, -0.7928, -0.425, -0.4368, -0.4387, -0.4249, -0.7919, -0.4495, 0.5192, -0.7269, -0.7777, -0.4205, -0.4672, -0.4387, -0.4249, -0.7919, -0.7511, 0.5227, -0.4034, -0.7777, -0.4205, -0.4673, -0.4494, 0.5192, -0.7269, -0.4016, 0.5228, -0.7519, -0.751, 0.5227, -0.4034, -0.4495, 0.5192, -0.7269, -0.7272, 0.5194, -0.4488, -0.751, 0.5227, -0.4034, -0.4016, 0.5228, -0.7519, -0.4, -0.718, -0.5697, -0.7272, 0.5195, -0.4487, -0.4016, 0.5228, -0.7519, -0.6318, -0.7179, -0.2922, -0.7272, 0.5195, -0.4487, -0.4, -0.718, -0.5697, -0.7777, -0.4205, -0.4672, -0.9092, -0.4161, 0.01414, -0.7928, -0.425, -0.4368, -0.909, -0.4164, -0.01841, -0.9092, -0.4161, 0.01418, -0.7778, -0.4205, -0.4672, -0.751, 0.5227, -0.4034, -0.909, -0.4164, -0.01841, -0.7777, -0.4205, -0.4673, -0.8562, 0.516, 0.02537, -0.909, -0.4164, -0.01839, -0.751, 0.5227, -0.4034, -0.7271, 0.5195, -0.4488, -0.8562, 0.516, 0.0254, -0.751, 0.5227, -0.4034, -0.8564, 0.5155, -0.02695, -0.8562, 0.516, 0.02538, -0.7272, 0.5195, -0.4487, -0.6318, -0.718, -0.2922, -0.8564, 0.5155, -0.02693, -0.7272, 0.5195, -0.4487, -0.6939, -0.7176, 0.06001, -0.8564, 0.5156, -0.02698, -0.6318, -0.718, -0.2921, -0.909, -0.4164, -0.01841, -0.7786, -0.4209, 0.4654, -0.9092, -0.4161, 0.01414, -0.7926, -0.4249, 0.4372, -0.7786, -0.4209, 0.4654, -0.909, -0.4164, -0.01842, -0.8562, 0.516, 0.02541, -0.7926, -0.425, 0.4372, -0.909, -0.4164, -0.01838, -0.7275, 0.5194, 0.4483, -0.7926, -0.425, 0.4372, -0.8562, 0.516, 0.02535, -0.8564, 0.5156, -0.02694, -0.7275, 0.5194, 0.4483, -0.8562, 0.516, 0.02538, -0.7526, 0.5229, 0.4002, -0.7275, 0.5194, 0.4483, -0.8564, 0.5155, -0.02694, -0.6939, -0.7176, 0.06004, -0.7526, 0.5229, 0.4002, -0.8564, 0.5155, -0.02697, -0.57, -0.7181, 0.3993, -0.7526, 0.5229, 0.4002, -0.6939, -0.7176, 0.06007, -0.7926, -0.425, 0.4372, -0.4369, -0.425, 0.7928, -0.7786, -0.4209, 0.4653, -0.4672, -0.4205, 0.7777, -0.4368, -0.425, 0.7928, -0.7926, -0.425, 0.4372, -0.7275, 0.5194, 0.4484, -0.4672, -0.4205, 0.7777, -0.7926, -0.425, 0.4372, -0.4034, 0.5227, 0.7511, -0.4673, -0.4205, 0.7777, -0.7275, 0.5194, 0.4483, -0.7526, 0.5229, 0.4002, -0.4034, 0.5227, 0.751, -0.7275, 0.5194, 0.4484, -0.4488, 0.5195, 0.7272, -0.4034, 0.5227, 0.751, -0.7526, 0.5229, 0.4002, -0.5701, -0.7181, 0.3993, -0.4487, 0.5195, 0.7272, -0.7526, 0.5229, 0.4002, -0.3459, -0.5666, 0.7479, -0.4487, 0.5195, 0.7272, -0.5701, -0.7181, 0.3993, -0.4672, -0.4205, 0.7777, 0.01566, -0.4162, 0.9091, -0.4368, -0.425, 0.7928, -0.01748, -0.4141, 0.91, 0.01565, -0.4162, 0.9091, -0.4672, -0.4205, 0.7778, -0.4034, 0.5227, 0.751, -0.01745, -0.4141, 0.9101, -0.4673, -0.4205, 0.7777, 0.02536, 0.516, 0.8562, -0.01749, -0.4141, 0.91, -0.4034, 0.5227, 0.751, -0.4488, 0.5195, 0.7272, 0.0254, 0.516, 0.8562, -0.4034, 0.5227, 0.751, -0.02554, 0.5139, 0.8575, 0.02538, 0.516, 0.8562, -0.4487, 0.5194, 0.7272, -0.3459, -0.5666, 0.7479, -0.02552, 0.5139, 0.8574, -0.4487, 0.5195, 0.7272, 0.08344, -0.3249, 0.942, -0.02549, 0.5139, 0.8575, -0.3458, -0.5666, 0.7479, -0.01747, -0.4142, 0.91, 0.4688, -0.4123, 0.7811, 0.01565, -0.4162, 0.9091, 0.4423, -0.417, 0.794, 0.4689, -0.4124, 0.7811, -0.01745, -0.4141, 0.91, 0.02541, 0.516, 0.8562, 0.4423, -0.417, 0.794, -0.01746, -0.4142, 0.91, 0.4551, 0.5129, 0.7279, 0.4423, -0.417, 0.794, 0.02535, 0.516, 0.8562, -0.02553, 0.5139, 0.8575, 0.4551, 0.5129, 0.7279, 0.02537, 0.516, 0.8562, 0.4055, 0.516, 0.7545, 0.4551, 0.5129, 0.7279, -0.02549, 0.5139, 0.8574, 0.08348, -0.3249, 0.9421, 0.4055, 0.516, 0.7546, -0.02554, 0.5139, 0.8574, 0.4, -0.7179, 0.5697, 0.4054, 0.516, 0.7546, 0.08347, -0.3249, 0.9421, 0.4423, -0.417, 0.794, 0.7958, -0.4189, 0.4372, 0.4689, -0.4123, 0.7811, 0.7808, -0.4204, 0.4622, 0.7958, -0.4189, 0.4373, 0.4423, -0.417, 0.794, 0.4551, 0.5129, 0.7279, 0.7808, -0.4204, 0.4622, 0.4423, -0.417, 0.794, 0.7551, 0.5173, 0.4028, 0.7808, -0.4204, 0.4622, 0.4551, 0.5129, 0.7279, 0.4055, 0.516, 0.7545, 0.7551, 0.5173, 0.4028, 0.4551, 0.5129, 0.7279, 0.7277, 0.5196, 0.4477, 0.7551, 0.5173, 0.4028, 0.4054, 0.516, 0.7546, 0.4, -0.718, 0.5697, 0.7277, 0.5196, 0.4477, 0.4055, 0.516, 0.7546, 0.6323, -0.7181, 0.2908, 0.7277, 0.5196, 0.4477, 0.4, -0.718, 0.5697])] * 3)])
me_w_handle_0 = bpy.data.meshes.new('w_handle_0')
me_w_handle_0.from_pydata([(-1.239, -4.895, 2.184), (-1.117, -0.02031, 2.509), (-1.341, -4.895, 2.417), (-1.005, 0.04062, 2.285), (-0.9547, -0.03047, 2.58), (-1.005, 0.04062, 2.285), (-0.843, 0.02031, 2.356), (-1.117, -0.02031, 2.509), (-0.1219, -4.895, 4.357), (0.1219, -0.4672, 4.195), (0.1219, -4.895, 4.357), (-0.1219, -0.4672, 4.195), (0.1219, -0.3961, 3.92), (-0.1219, -0.4672, 4.195), (-0.1219, -0.3961, 3.92), (0.1219, -0.4672, 4.195), (-0.1219, -0.3961, 3.92), (-1.239, -4.895, 3.626), (-0.9344, -0.3453, 3.727), (-1.097, -4.895, 3.839), (-1.087, -0.2844, 3.514), (-0.7211, -0.2945, 3.565), (-1.087, -0.2844, 3.514), (-0.8734, -0.2437, 3.352), (-0.9344, -0.3453, 3.727), (1.219, -4.895, 2.184), (1.33, -4.895, 2.417), (1.107, -0.02031, 2.509), (0.9953, 0.04062, 2.285), (0.975, -0.03047, 2.58), (0.8633, 0.02031, 2.356), (0.9953, 0.04062, 2.285), (1.107, -0.02031, 2.509), (1.229, -4.895, 3.626), (1.087, -4.895, 3.839), (0.9242, -0.3453, 3.727), (1.077, -0.2844, 3.514), (0.7312, -0.3047, 3.565), (0.8734, -0.2437, 3.362), (1.077, -0.2844, 3.514), (0.9242, -0.3453, 3.727), (-0.1219, -4.205, 4.266), (-0.1219, -3.737, 3.91), (-0.1219, -3.737, 3.91), (-0.6094, -4.205, 4.103), (-0.4875, -3.737, 3.788), (-0.1219, -4.205, 4.266), (0.1219, -4.205, 4.266), (0.1219, -3.737, 3.91), (0.1219, -0.3961, 3.92), (0.4773, -3.737, 3.819), (0.1219, -4.205, 4.266), (0.1219, -3.737, 3.91), (0.6195, -4.205, 4.103), (0.7312, -3.737, 3.555), (1.016, -4.205, 3.798), (0.7312, -0.3047, 3.565), (0.7312, -3.737, 3.555), (1.016, -4.205, 3.798), (1.127, -4.205, 3.605), (0.8531, -3.737, 3.402), (0.8734, -0.2437, 3.362), (1.32, -4.205, 3.087), (0.8531, -3.737, 3.402), (0.975, -3.737, 3.067), (1.127, -4.205, 3.605), (1.239, -4.205, 2.458), (0.9648, -3.737, 2.57), (1.239, -4.205, 2.458), (0.975, -0.03047, 2.58), (0.9648, -3.737, 2.57), (1.117, -4.205, 2.234), (0.9242, -3.737, 2.316), (0.8633, 0.02031, 2.356), (-1.016, -4.205, 3.778), (-0.7312, -3.737, 3.545), (-0.7211, -0.2945, 3.565), (-1.016, -4.205, 3.778), (-0.7312, -3.737, 3.545), (-1.158, -4.205, 3.595), (-0.8734, -0.2437, 3.352), (-0.8633, -3.737, 3.392), (-0.9445, -3.737, 3.027), (-0.8633, -3.737, 3.392), (-1.32, -4.205, 3.087), (-1.158, -4.205, 3.595), (-0.9547, -3.737, 2.58), (-1.239, -4.205, 2.458), (-1.239, -4.205, 2.458), (-0.9547, -0.03047, 2.58), (-0.9547, -3.737, 2.58), (-1.117, -4.205, 2.255), (-0.843, 0.02031, 2.356), (-0.9344, -3.737, 2.326), (-0.6703, -4.895, 4.205), (-0.1219, -4.895, 4.357), (-1.097, -4.895, 3.839), (-1.432, -4.895, 3.098), (-1.239, -4.895, 3.626), (-1.341, -4.895, 2.417), (-1.117, -4.205, 2.255), (-1.239, -4.895, 2.184), (-0.9547, -4.895, 1.838), (0.6703, -4.895, 4.205), (0.1219, -4.895, 4.357), (1.087, -4.895, 3.839), (1.432, -4.895, 3.098), (1.229, -4.895, 3.626), (1.33, -4.895, 2.417), (0.9547, -4.895, 1.838), (1.219, -4.895, 2.184), (1.117, -4.205, 2.234), (-0.9852, -0.132, 2.925), (-0.8734, -0.2437, 3.352), (-0.9547, -0.03047, 2.58), (0.8531, -4.895, 1.422), (0.8734, -0.2437, 3.362), (0.9852, -0.132, 2.925), (0.975, -0.03047, 2.58), (0.7312, -0.3047, 3.565), (0.4875, -0.3555, 3.788), (0.1219, -0.3961, 3.92), (-0.1219, -0.3961, 3.92), (-0.4875, -0.3555, 3.788), (-0.7211, -0.2945, 3.565), (0.8531, 0.2641, 1.422), (-0.8531, 0.2641, 1.422), (-0.9852, -0.132, 2.925), (0.9852, -0.132, 2.925), (-0.4875, -0.3555, 3.788), (0.4875, -0.3555, 3.788), (-0.8531, -4.895, 1.422), (0.8531, -1.727, 1.422), (0.8633, 0.02031, 2.356), (0.8531, 0.2641, 1.422), (0.8531, -4.895, 1.422), (0.8531, -1.727, 1.422), (-0.8531, -4.895, 1.422), (-0.8531, -1.727, 1.422), (-0.8531, 0.2641, 1.422), (-0.843, 0.02031, 2.356), (-0.8531, -1.727, 1.422), (0.0, 0.2336, -1.96), (0.7922, 0.2336, -1.96), (0.457, 1.209, -1.96), (-0.457, 1.209, -1.96), (-0.782, 0.2336, -1.96), (-0.457, -0.7312, -1.96), (0.457, -0.7312, -1.96), (0.7922, 0.2336, -1.96), (0.6094, 0.3961, -1.584), (0.3047, 1.198, -1.584), (0.457, 1.209, -1.96), (-0.2945, 1.198, -1.584), (-0.457, 1.209, -1.96), (-0.457, 1.209, -1.96), (-0.2945, 1.198, -1.584), (-0.5992, 0.3961, -1.584), (-0.782, 0.2336, -1.96), (0.0, -0.3859, -1.584), (-0.457, -0.7312, -1.96), (-0.457, -0.7312, -1.96), (0.457, -0.7312, -1.96), (0.6094, 0.3961, -1.584), (0.6094, -0.1625, 0.6703), (0.3047, 0.6297, 0.6703), (0.3047, 1.198, -1.584), (-0.2945, 0.6297, 0.6703), (-0.2945, 1.198, -1.584), (-0.2945, 1.198, -1.584), (-0.2945, 0.6297, 0.6703), (-0.5992, -0.1625, 0.6703), (-0.5992, 0.3961, -1.584), (0.0, -0.9648, 0.6703), (0.0, -0.3859, -1.584), (-0.5992, -0.1625, 0.6703), (-0.2945, 0.6297, 0.6703), (0.3047, 0.6297, 0.6703), (-0.2945, 0.6297, 0.6703), (0.0, -0.9648, 0.6703), (0.0, -0.9648, 0.6703), (0.6094, -0.1625, 0.6703), (0.3047, 0.6297, 0.6703), (0.0, -0.7719, 0.1117), (0.2031, -2.823, 0.1016), (0.0, -2.702, 0.2437), (0.2031, -0.7211, -0.05078), (0.2031, -3.565, 1.452), (0.0, -3.362, 1.442), (-0.2133, -2.823, 0.1016), (-0.2133, -0.7211, -0.05078), (-0.2133, -3.565, 1.452), (-0.2133, -2.823, 0.1016), (-0.2133, -0.7211, -0.05078), (-0.2133, -3.565, 1.452)], [], [(12, 13, 15), (14, 13, 12), (130, 14, 12), (129, 14, 130), (37, 129, 130), (21, 129, 37), (38, 21, 37), (23, 21, 38), (128, 23, 38), (127, 23, 128), (29, 127, 128), (4, 127, 29), (30, 4, 29), (6, 4, 30), (125, 6, 30), (126, 6, 125), (177, 126, 125), (178, 126, 177), (79, 80, 81), (20, 80, 79), (17, 20, 79), (18, 20, 17), (19, 18, 17), (74, 18, 19), (68, 69, 70), (27, 69, 68), (26, 27, 68), (25, 27, 26), (9, 48, 49), (47, 48, 9), (10, 47, 9), (36, 60, 61), (59, 60, 36), (33, 59, 36), (35, 33, 36), (34, 33, 35), (58, 34, 35), (28, 72, 73), (71, 72, 28), (25, 71, 28), (27, 25, 28), (91, 92, 93), (3, 92, 91), (0, 3, 91), (0, 1, 3), (0, 2, 1), (88, 1, 2), (5, 4, 6), (7, 4, 5), (46, 94, 95), (44, 94, 46), (43, 44, 46), (45, 44, 43), (122, 45, 43), (123, 45, 122), (44, 96, 94), (77, 96, 44), (45, 77, 44), (78, 77, 45), (123, 78, 45), (124, 78, 123), (85, 97, 98), (84, 97, 85), (83, 84, 85), (82, 84, 83), (113, 82, 83), (112, 82, 113), (84, 99, 97), (87, 99, 84), (82, 87, 84), (86, 87, 82), (112, 86, 82), (114, 86, 112), (55, 103, 105), (53, 103, 55), (54, 53, 55), (50, 53, 54), (119, 50, 54), (120, 50, 119), (53, 104, 103), (51, 104, 53), (50, 51, 53), (52, 51, 50), (120, 52, 50), (121, 52, 120), (66, 106, 108), (62, 106, 66), (64, 62, 66), (63, 62, 64), (116, 63, 64), (67, 64, 66), (117, 64, 67), (118, 117, 67), (116, 64, 117), (100, 102, 101), (131, 102, 100), (141, 131, 100), (62, 107, 106), (65, 107, 62), (63, 65, 62), (9, 8, 10), (11, 8, 9), (16, 8, 11), (41, 8, 16), (42, 41, 16), (22, 21, 23), (24, 21, 22), (29, 31, 30), (32, 31, 29), (162, 159, 161), (150, 159, 162), (149, 150, 162), (151, 150, 149), (152, 151, 149), (153, 151, 152), (154, 153, 152), (175, 139, 176), (141, 139, 175), (179, 141, 175), (37, 39, 38), (40, 39, 37), (136, 138, 180), (137, 138, 136), (135, 137, 136), (134, 181, 182), (132, 181, 134), (133, 132, 134), (111, 132, 133), (179, 181, 132), (186, 192, 193), (184, 192, 186), (183, 184, 186), (185, 184, 183), (189, 185, 183), (191, 185, 189), (190, 189, 183), (184, 194, 192), (187, 194, 184), (185, 187, 184), (188, 187, 185), (191, 188, 185), (111, 115, 132), (109, 115, 111), (110, 109, 111), (57, 35, 56), (58, 35, 57), (75, 18, 74), (76, 18, 75), (88, 89, 1), (90, 89, 88), (141, 140, 139), (100, 140, 141), (155, 157, 156), (158, 157, 155), (158, 159, 157), (160, 159, 158), (167, 166, 168), (165, 166, 167), (165, 163, 166), (164, 163, 165), (169, 171, 170), (172, 171, 169), (172, 173, 171), (174, 173, 172), (174, 164, 173), (163, 164, 174), (142, 144, 143), (145, 144, 142), (146, 145, 142), (142, 147, 146), (148, 147, 142), (143, 148, 142)])
_uv = me_w_handle_0.uv_layers.new(name='UVMap')
_uv.uv.foreach_set('vector', [0.2793, 0.6002, 0.2956, 0.619, 0.2793, 0.619, 0.2956, 0.6002, 0.2956, 0.619, 0.2793, 0.6002, 0.2555, 0.5914, 0.2956, 0.6002, 0.2793, 0.6002, 0.3194, 0.5914, 0.2956, 0.6002, 0.2555, 0.5914, 0.2402, 0.5769, 0.3194, 0.5914, 0.2555, 0.5914, 0.3345, 0.5765, 0.3194, 0.5914, 0.2402, 0.5769, 0.2309, 0.5631, 0.3345, 0.5765, 0.2402, 0.5769, 0.3439, 0.5626, 0.3345, 0.5765, 0.2309, 0.5631, 0.2236, 0.5342, 0.3439, 0.5626, 0.2309, 0.5631, 0.3513, 0.5342, 0.3439, 0.5626, 0.2236, 0.5342, 0.2245, 0.511, 0.3513, 0.5342, 0.2236, 0.5342, 0.3493, 0.511, 0.3513, 0.5342, 0.2245, 0.511, 0.2314, 0.4957, 0.3493, 0.511, 0.2245, 0.511, 0.3424, 0.4957, 0.3493, 0.511, 0.2314, 0.4957, 0.2322, 0.4334, 0.3424, 0.4957, 0.2314, 0.4957, 0.3427, 0.4333, 0.3424, 0.4957, 0.2322, 0.4334, 0.2675, 0.3797, 0.3427, 0.4333, 0.2322, 0.4334, 0.307, 0.3797, 0.3427, 0.4333, 0.2675, 0.3797, 0.4783, 0.7685, 0.7688, 0.7908, 0.5141, 0.7949, 0.7628, 0.7694, 0.7688, 0.7908, 0.4783, 0.7685, 0.426, 0.7615, 0.7628, 0.7694, 0.4783, 0.7685, 0.7632, 0.7502, 0.7628, 0.7694, 0.426, 0.7615, 0.4265, 0.7422, 0.7632, 0.7502, 0.426, 0.7615, 0.4791, 0.7377, 0.7632, 0.7502, 0.4265, 0.7422, 0.4783, 0.7685, 0.7688, 0.7908, 0.5141, 0.7949, 0.7628, 0.7694, 0.7688, 0.7908, 0.4783, 0.7685, 0.426, 0.7615, 0.7628, 0.7694, 0.4783, 0.7685, 0.4265, 0.7422, 0.7628, 0.7694, 0.426, 0.7615, 0.7632, 0.7502, 0.516, 0.713, 0.7703, 0.7292, 0.4791, 0.7377, 0.516, 0.713, 0.7632, 0.7502, 0.4265, 0.7422, 0.4791, 0.7377, 0.7632, 0.7502, 0.7628, 0.7694, 0.5141, 0.7949, 0.7688, 0.7908, 0.4783, 0.7685, 0.5141, 0.7949, 0.7628, 0.7694, 0.426, 0.7615, 0.4783, 0.7685, 0.7628, 0.7694, 0.7632, 0.7502, 0.426, 0.7615, 0.7628, 0.7694, 0.4265, 0.7422, 0.426, 0.7615, 0.7632, 0.7502, 0.4791, 0.7377, 0.4265, 0.7422, 0.7632, 0.7502, 0.7632, 0.7502, 0.516, 0.713, 0.7703, 0.7292, 0.4791, 0.7377, 0.516, 0.713, 0.7632, 0.7502, 0.4265, 0.7422, 0.4791, 0.7377, 0.7632, 0.7502, 0.7628, 0.7694, 0.4265, 0.7422, 0.7632, 0.7502, 0.4791, 0.7377, 0.7703, 0.7292, 0.516, 0.713, 0.7632, 0.7502, 0.7703, 0.7292, 0.4791, 0.7377, 0.4265, 0.7422, 0.7632, 0.7502, 0.4791, 0.7377, 0.4265, 0.7422, 0.7628, 0.7694, 0.7632, 0.7502, 0.4265, 0.7422, 0.426, 0.7615, 0.7628, 0.7694, 0.4783, 0.7685, 0.7628, 0.7694, 0.426, 0.7615, 0.3528, 0.491, 0.3493, 0.511, 0.3424, 0.4957, 0.3597, 0.5064, 0.3493, 0.511, 0.3528, 0.491, 0.4725, 0.8671, 0.4164, 0.83, 0.4197, 0.8734, 0.4693, 0.8285, 0.4164, 0.83, 0.4725, 0.8671, 0.5139, 0.8544, 0.4693, 0.8285, 0.4725, 0.8671, 0.5127, 0.8262, 0.4693, 0.8285, 0.5139, 0.8544, 0.7686, 0.8551, 0.5127, 0.8262, 0.5139, 0.8544, 0.7708, 0.8254, 0.5127, 0.8262, 0.7686, 0.8551, 0.4693, 0.8285, 0.4174, 0.788, 0.4164, 0.83, 0.47, 0.79, 0.4174, 0.788, 0.4693, 0.8285, 0.5127, 0.8262, 0.47, 0.79, 0.4693, 0.8285, 0.5148, 0.7985, 0.47, 0.79, 0.5127, 0.8262, 0.7708, 0.8254, 0.5148, 0.7985, 0.5127, 0.8262, 0.7753, 0.801, 0.5148, 0.7985, 0.7708, 0.8254, 0.4725, 0.8671, 0.4164, 0.83, 0.4197, 0.8734, 0.4693, 0.8285, 0.4164, 0.83, 0.4725, 0.8671, 0.5139, 0.8544, 0.4693, 0.8285, 0.4725, 0.8671, 0.5127, 0.8262, 0.4693, 0.8285, 0.5139, 0.8544, 0.7686, 0.8551, 0.5127, 0.8262, 0.5139, 0.8544, 0.7708, 0.8254, 0.5127, 0.8262, 0.7686, 0.8551, 0.4693, 0.8285, 0.4174, 0.788, 0.4164, 0.83, 0.47, 0.79, 0.4174, 0.788, 0.4693, 0.8285, 0.5127, 0.8262, 0.47, 0.79, 0.4693, 0.8285, 0.5148, 0.7985, 0.47, 0.79, 0.5127, 0.8262, 0.7708, 0.8254, 0.5148, 0.7985, 0.5127, 0.8262, 0.7753, 0.801, 0.5148, 0.7985, 0.7708, 0.8254, 0.47, 0.79, 0.4164, 0.83, 0.4174, 0.788, 0.4693, 0.8285, 0.4164, 0.83, 0.47, 0.79, 0.5148, 0.7985, 0.4693, 0.8285, 0.47, 0.79, 0.5127, 0.8262, 0.4693, 0.8285, 0.5148, 0.7985, 0.7753, 0.801, 0.5127, 0.8262, 0.5148, 0.7985, 0.7708, 0.8254, 0.5127, 0.8262, 0.7753, 0.801, 0.4693, 0.8285, 0.4197, 0.8734, 0.4164, 0.83, 0.4725, 0.8671, 0.4197, 0.8734, 0.4693, 0.8285, 0.5127, 0.8262, 0.4725, 0.8671, 0.4693, 0.8285, 0.5139, 0.8544, 0.4725, 0.8671, 0.5127, 0.8262, 0.7708, 0.8254, 0.5139, 0.8544, 0.5127, 0.8262, 0.7686, 0.8551, 0.5139, 0.8544, 0.7708, 0.8254, 0.47, 0.79, 0.4164, 0.83, 0.4174, 0.788, 0.4693, 0.8285, 0.4164, 0.83, 0.47, 0.79, 0.5127, 0.8262, 0.4693, 0.8285, 0.47, 0.79, 0.5139, 0.8544, 0.4693, 0.8285, 0.5127, 0.8262, 0.7686, 0.8551, 0.5139, 0.8544, 0.5127, 0.8262, 0.5148, 0.7985, 0.5127, 0.8262, 0.47, 0.79, 0.7708, 0.8254, 0.5127, 0.8262, 0.5148, 0.7985, 0.7753, 0.801, 0.7708, 0.8254, 0.5148, 0.7985, 0.7686, 0.8551, 0.5127, 0.8262, 0.7708, 0.8254, 0.7114, 0.9437, 0.6712, 0.9201, 0.6713, 0.9452, 0.6709, 0.8951, 0.6712, 0.9201, 0.7114, 0.9437, 0.8538, 0.8922, 0.6709, 0.8951, 0.7114, 0.9437, 0.4693, 0.8285, 0.4197, 0.8734, 0.4164, 0.83, 0.4725, 0.8671, 0.4197, 0.8734, 0.4693, 0.8285, 0.5139, 0.8544, 0.4725, 0.8671, 0.4693, 0.8285, 0.7632, 0.7502, 0.426, 0.7615, 0.4265, 0.7422, 0.7628, 0.7694, 0.426, 0.7615, 0.7632, 0.7502, 0.7688, 0.7908, 0.426, 0.7615, 0.7628, 0.7694, 0.4783, 0.7685, 0.426, 0.7615, 0.7688, 0.7908, 0.5141, 0.7949, 0.4783, 0.7685, 0.7688, 0.7908, 0.3577, 0.5734, 0.3345, 0.5765, 0.3439, 0.5626, 0.3483, 0.5872, 0.3345, 0.5765, 0.3577, 0.5734, 0.2245, 0.511, 0.2229, 0.491, 0.2314, 0.4957, 0.216, 0.5064, 0.2229, 0.491, 0.2245, 0.511, 0.7988, 0.8016, 0.8175, 0.8366, 0.7909, 0.8186, 0.8684, 0.8087, 0.8175, 0.8366, 0.7988, 0.8016, 0.856, 0.7858, 0.8684, 0.8087, 0.7988, 0.8016, 0.9177, 0.8092, 0.8684, 0.8087, 0.856, 0.7858, 0.9154, 0.7857, 0.9177, 0.8092, 0.856, 0.7858, 0.9515, 0.8193, 0.9177, 0.8092, 0.9154, 0.7857, 0.9664, 0.8009, 0.9515, 0.8193, 0.9154, 0.7857, 0.9425, 0.8446, 0.969, 0.8893, 0.9912, 0.8364, 0.8538, 0.8922, 0.969, 0.8893, 0.9425, 0.8446, 0.8891, 0.8218, 0.8538, 0.8922, 0.9425, 0.8446, 0.2402, 0.5769, 0.218, 0.5734, 0.2309, 0.5631, 0.2273, 0.5872, 0.218, 0.5734, 0.2402, 0.5769, 0.5421, 0.3245, 0.5404, 0.4232, 0.4798, 0.3726, 0.7233, 0.4264, 0.5404, 0.4232, 0.5421, 0.3245, 0.725, 0.3277, 0.7233, 0.4264, 0.5421, 0.3245, 0.969, 0.8893, 0.9425, 0.8446, 0.9912, 0.8364, 0.8538, 0.8922, 0.9425, 0.8446, 0.969, 0.8893, 0.956, 0.9434, 0.8538, 0.8922, 0.969, 0.8893, 0.7114, 0.9437, 0.8538, 0.8922, 0.956, 0.9434, 0.8891, 0.8218, 0.9425, 0.8446, 0.8538, 0.8922, 0.66, 0.9277, 0.5388, 0.9016, 0.6601, 0.9027, 0.5389, 0.9265, 0.5388, 0.9016, 0.66, 0.9277, 0.6546, 0.9433, 0.5389, 0.9265, 0.66, 0.9277, 0.5395, 0.9427, 0.5389, 0.9265, 0.6546, 0.9433, 0.5383, 0.9588, 0.5395, 0.9427, 0.6546, 0.9433, 0.4532, 0.9585, 0.5395, 0.9427, 0.5383, 0.9588, 0.6595, 0.959, 0.5383, 0.9588, 0.6546, 0.9433, 0.5389, 0.9265, 0.4502, 0.9042, 0.5388, 0.9016, 0.4525, 0.9292, 0.4502, 0.9042, 0.5389, 0.9265, 0.5395, 0.9427, 0.4525, 0.9292, 0.5389, 0.9265, 0.4607, 0.9437, 0.4525, 0.9292, 0.5395, 0.9427, 0.4532, 0.9585, 0.4607, 0.9437, 0.5395, 0.9427, 0.7114, 0.9437, 0.6709, 0.8951, 0.8538, 0.8922, 0.6712, 0.9201, 0.6709, 0.8951, 0.7114, 0.9437, 0.6713, 0.9452, 0.6712, 0.9201, 0.7114, 0.9437, 0.516, 0.713, 0.7632, 0.7502, 0.7703, 0.7292, 0.4791, 0.7377, 0.7632, 0.7502, 0.516, 0.713, 0.516, 0.713, 0.7632, 0.7502, 0.4791, 0.7377, 0.7703, 0.7292, 0.7632, 0.7502, 0.516, 0.713, 0.4783, 0.7685, 0.7688, 0.7908, 0.7628, 0.7694, 0.5141, 0.7949, 0.7688, 0.7908, 0.4783, 0.7685, 0.8538, 0.8922, 0.956, 0.9434, 0.969, 0.8893, 0.7114, 0.9437, 0.956, 0.9434, 0.8538, 0.8922, 0.9154, 0.7857, 0.8684, 0.8087, 0.9177, 0.8092, 0.856, 0.7858, 0.8684, 0.8087, 0.9154, 0.7857, 0.856, 0.7858, 0.8175, 0.8366, 0.8684, 0.8087, 0.7988, 0.8016, 0.8175, 0.8366, 0.856, 0.7858, 0.3588, 0.3242, 0.3226, 0.1899, 0.3579, 0.1897, 0.3236, 0.3245, 0.3226, 0.1899, 0.3588, 0.3242, 0.3236, 0.3245, 0.2746, 0.2016, 0.3226, 0.1899, 0.2756, 0.3361, 0.2746, 0.2016, 0.3236, 0.3245, 0.3226, 0.1899, 0.2756, 0.3361, 0.3236, 0.3245, 0.2746, 0.2016, 0.2756, 0.3361, 0.3226, 0.1899, 0.2746, 0.2016, 0.2187, 0.3479, 0.2756, 0.3361, 0.2178, 0.2133, 0.2187, 0.3479, 0.2746, 0.2016, 0.2178, 0.2133, 0.2756, 0.3361, 0.2187, 0.3479, 0.2746, 0.2016, 0.2756, 0.3361, 0.2178, 0.2133, 0.1112, 0.1231, 0.055, 0.0965, 0.1112, 0.0776, 0.055, 0.1497, 0.055, 0.0965, 0.1112, 0.1231, 0.1112, 0.1686, 0.055, 0.1497, 0.1112, 0.1231, 0.1112, 0.1231, 0.1675, 0.1497, 0.1112, 0.1686, 0.1675, 0.0965, 0.1675, 0.1497, 0.1112, 0.1231, 0.1112, 0.0776, 0.1675, 0.0965, 0.1112, 0.1231])
me_w_handle_0.materials.append(mat_models_weapons2_briar_pistol_briar_pistol_tga)
me_w_handle_0.use_remesh_fix_poles = True
me_w_handle_0.use_remesh_preserve_attributes = False
me_w_handle_0.update()
me_w_handle_0.normals_split_custom_set([tuple(v) for v in zip(*[iter([0.3694, 0.7965, 0.4787, -0.3741, 0.738, 0.5616, 0.7709, 0.2676, 0.5781, -0.6779, 0.5334, 0.5059, -0.3741, 0.738, 0.5617, 0.3694, 0.7965, 0.4787, 0.2699, 0.6184, 0.738, -0.6779, 0.5334, 0.5059, 0.3694, 0.7965, 0.4787, -0.3756, 0.628, 0.6816, -0.6779, 0.5334, 0.5059, 0.2699, 0.6184, 0.738, 0.1217, 0.803, 0.5835, -0.3756, 0.628, 0.6816, 0.2699, 0.6185, 0.738, -0.01628, 0.8632, 0.5046, -0.3756, 0.628, 0.6816, 0.1217, 0.803, 0.5834, 0.5348, 0.8256, 0.1799, -0.01627, 0.8632, 0.5046, 0.1217, 0.803, 0.5834, -0.6274, 0.7778, -0.03811, -0.01628, 0.8632, 0.5046, 0.5348, 0.8256, 0.1799, 0.6962, 0.6798, 0.2305, -0.6274, 0.7778, -0.03812, 0.5348, 0.8256, 0.1798, -0.6977, 0.6761, 0.2366, -0.6274, 0.7778, -0.03811, 0.6962, 0.6798, 0.2305, 0.3121, 0.8046, 0.5052, -0.6977, 0.6762, 0.2366, 0.6962, 0.6798, 0.2305, -0.3047, 0.8142, 0.4943, -0.6977, 0.6762, 0.2366, 0.312, 0.8046, 0.5052, 0.3527, 0.9355, -0.02163, -0.3046, 0.8142, 0.4943, 0.3121, 0.8046, 0.5052, -0.284, 0.9298, -0.2341, -0.3047, 0.8142, 0.4943, 0.3527, 0.9355, -0.02161, 0.6611, 0.7492, 0.04065, -0.284, 0.9298, -0.2341, 0.3527, 0.9355, -0.02164, -0.6664, 0.7406, 0.08583, -0.284, 0.9298, -0.2341, 0.6611, 0.7492, 0.04064, 0.569, 0.8027, 0.1786, -0.6664, 0.7406, 0.08584, 0.6611, 0.7492, 0.04058, -0.4429, 0.8855, 0.1401, -0.6664, 0.7406, 0.08584, 0.569, 0.8027, 0.1786, -0.9038, 0.1882, -0.3842, -0.6273, 0.7778, -0.03815, -0.928, 0.3675, -0.06081, -0.6275, 0.7372, -0.2503, -0.6274, 0.7778, -0.03809, -0.9038, 0.1883, -0.3842, -0.9816, 0.06753, 0.1788, -0.6275, 0.7372, -0.2503, -0.9038, 0.1883, -0.3842, 0.05281, 0.2627, 0.9634, -0.6275, 0.7372, -0.2503, -0.9816, 0.06761, 0.1787, -0.4557, 0.1075, 0.8836, 0.05278, 0.2628, 0.9634, -0.9816, 0.06763, 0.1787, -0.1153, 0.3477, 0.9305, 0.05281, 0.2627, 0.9634, -0.4557, 0.1076, 0.8836, 0.8746, 0.2496, 0.4156, 0.3121, 0.8046, 0.5052, 0.9558, 0.1477, 0.2544, 0.8667, 0.3393, 0.3657, 0.312, 0.8046, 0.5053, 0.8746, 0.2497, 0.4156, 0.9866, 0.08139, 0.1416, 0.8667, 0.3393, 0.3657, 0.8746, 0.2497, 0.4156, 0.6675, 0.08044, -0.7402, 0.8667, 0.3393, 0.3657, 0.9866, 0.08144, 0.1416, 0.7709, 0.2676, 0.5781, 0.7116, 0.1527, 0.6858, 0.3694, 0.7964, 0.4788, 0.7006, 0.3233, 0.6361, 0.7116, 0.1527, 0.6858, 0.7709, 0.2676, 0.5781, 0.4752, 0.09697, 0.8745, 0.7006, 0.3233, 0.6361, 0.7709, 0.2676, 0.5781, 0.636, 0.6105, -0.472, 0.9396, 0.2899, -0.182, 0.5347, 0.8257, 0.1798, 0.862, 0.255, -0.4382, 0.9396, 0.2899, -0.1819, 0.636, 0.6105, -0.4721, 0.9678, 0.09934, 0.2312, 0.862, 0.255, -0.4382, 0.6361, 0.6104, -0.472, -0.03281, 0.2652, 0.9636, 0.9678, 0.09926, 0.2312, 0.6361, 0.6104, -0.4721, 0.4253, 0.06608, 0.9026, 0.9678, 0.09928, 0.2312, -0.03283, 0.2651, 0.9637, 0.1595, 0.2256, 0.9611, 0.4253, 0.0661, 0.9026, -0.03287, 0.2652, 0.9636, -0.1186, 0.5958, -0.7943, -0.4318, 0.0008517, -0.902, 0.3527, 0.9355, -0.02156, 0.6776, 0.03043, -0.7348, -0.4318, 0.0008496, -0.902, -0.1185, 0.5958, -0.7943, 0.6675, 0.08049, -0.7402, 0.6776, 0.03037, -0.7348, -0.1186, 0.5958, -0.7943, 0.8667, 0.3393, 0.3657, 0.6675, 0.08044, -0.7402, -0.1186, 0.5958, -0.7944, -0.5119, 0.03591, -0.8583, -0.284, 0.9298, -0.2341, 0.3654, -0.001341, -0.9308, 0.005554, 0.7548, -0.6559, -0.284, 0.9298, -0.2341, -0.5119, 0.03589, -0.8583, -0.6595, 0.09425, -0.7458, 0.005569, 0.7548, -0.6559, -0.5119, 0.03591, -0.8583, -0.6595, 0.09421, -0.7458, -0.8472, 0.3449, 0.4041, 0.005569, 0.7548, -0.6559, -0.6595, 0.09417, -0.7458, -0.9905, 0.109, 0.08353, -0.8472, 0.3449, 0.4041, -0.7974, 0.2706, 0.5393, -0.8471, 0.3449, 0.4042, -0.9905, 0.109, 0.08353, 0.005544, 0.7548, -0.6559, -0.3046, 0.8142, 0.4943, -0.284, 0.9298, -0.2341, -0.8472, 0.3449, 0.4042, -0.3046, 0.8142, 0.4943, 0.005502, 0.7548, -0.6559, -0.7111, 0.2201, 0.6677, -0.4141, 0.1557, 0.8968, -0.6076, 0.05361, 0.7924, -0.4514, 0.3839, 0.8055, -0.4141, 0.1557, 0.8968, -0.7112, 0.2201, 0.6677, -0.5541, 0.3538, 0.7535, -0.4513, 0.3839, 0.8055, -0.7111, 0.2201, 0.6677, -0.4816, 0.3163, 0.8173, -0.4514, 0.3839, 0.8055, -0.5541, 0.3538, 0.7535, -0.6779, 0.5334, 0.5059, -0.4816, 0.3163, 0.8173, -0.5541, 0.3538, 0.7535, -0.3756, 0.628, 0.6816, -0.4816, 0.3163, 0.8173, -0.6779, 0.5334, 0.5059, -0.4514, 0.3839, 0.8055, -0.4557, 0.1075, 0.8836, -0.4141, 0.1557, 0.8968, -0.1153, 0.3476, 0.9305, -0.4557, 0.1074, 0.8836, -0.4514, 0.3839, 0.8055, -0.4816, 0.3163, 0.8173, -0.1153, 0.3477, 0.9305, -0.4514, 0.3839, 0.8055, -0.1935, 0.1648, 0.9672, -0.1153, 0.3476, 0.9305, -0.4816, 0.3163, 0.8173, -0.3756, 0.628, 0.6816, -0.1934, 0.1648, 0.9672, -0.4816, 0.3163, 0.8173, -0.01625, 0.8632, 0.5046, -0.1934, 0.1647, 0.9672, -0.3756, 0.628, 0.6816, -0.9038, 0.1883, -0.3842, -0.9733, 0.1494, 0.1741, -0.9816, 0.06761, 0.1787, -0.9128, 0.4036, 0.06248, -0.9733, 0.1494, 0.1741, -0.9038, 0.1883, -0.3842, -0.928, 0.3675, -0.06083, -0.9128, 0.4036, 0.06243, -0.9039, 0.1883, -0.3842, -0.9453, 0.3095, 0.1025, -0.9128, 0.4036, 0.06245, -0.928, 0.3675, -0.06083, -0.6273, 0.7778, -0.03806, -0.9453, 0.3095, 0.1025, -0.928, 0.3675, -0.06084, -0.6978, 0.6761, 0.2366, -0.9453, 0.3095, 0.1026, -0.6273, 0.7778, -0.03817, -0.9128, 0.4036, 0.06243, -0.9905, 0.109, 0.08353, -0.9733, 0.1494, 0.1741, -0.7974, 0.2707, 0.5393, -0.9905, 0.109, 0.08353, -0.9128, 0.4036, 0.06244, -0.9453, 0.3095, 0.1026, -0.7974, 0.2707, 0.5394, -0.9128, 0.4036, 0.06245, -0.9549, 0.1487, 0.2569, -0.7974, 0.2707, 0.5393, -0.9453, 0.3095, 0.1025, -0.6977, 0.6761, 0.2366, -0.9549, 0.1487, 0.2569, -0.9454, 0.3095, 0.1025, -0.3046, 0.8141, 0.4943, -0.9549, 0.1487, 0.2569, -0.6977, 0.6761, 0.2366, 0.1595, 0.2255, 0.9611, 0.5173, 0.1462, 0.8432, 0.4253, 0.06602, 0.9026, 0.4394, 0.3768, 0.8154, 0.5173, 0.1462, 0.8432, 0.1595, 0.2256, 0.9611, 0.14, 0.3157, 0.9385, 0.4394, 0.3768, 0.8154, 0.1595, 0.2256, 0.9611, 0.4871, 0.3059, 0.818, 0.4395, 0.3768, 0.8154, 0.14, 0.3157, 0.9385, 0.1218, 0.803, 0.5834, 0.4871, 0.3059, 0.818, 0.14, 0.3157, 0.9385, 0.2699, 0.6185, 0.738, 0.4871, 0.3059, 0.818, 0.1217, 0.803, 0.5835, 0.4395, 0.3768, 0.8154, 0.4752, 0.09695, 0.8745, 0.5173, 0.1462, 0.8432, 0.7006, 0.3233, 0.6361, 0.4752, 0.09695, 0.8745, 0.4395, 0.3768, 0.8154, 0.4871, 0.3059, 0.818, 0.7006, 0.3233, 0.6361, 0.4395, 0.3768, 0.8154, 0.7116, 0.1526, 0.6858, 0.7006, 0.3233, 0.6361, 0.4871, 0.3059, 0.818, 0.27, 0.6184, 0.738, 0.7116, 0.1526, 0.6858, 0.4871, 0.3059, 0.818, 0.3694, 0.7965, 0.4787, 0.7116, 0.1527, 0.6858, 0.2699, 0.6185, 0.738, 0.8746, 0.2496, 0.4156, 0.9877, 0.154, 0.02813, 0.9866, 0.08141, 0.1416, 0.9048, 0.3853, 0.1813, 0.9877, 0.154, 0.02815, 0.8746, 0.2497, 0.4156, 0.946, 0.2975, 0.1291, 0.9048, 0.3852, 0.1813, 0.8746, 0.2496, 0.4156, 0.9396, 0.2899, -0.1819, 0.9048, 0.3853, 0.1813, 0.946, 0.2975, 0.1292, 0.5347, 0.8257, 0.1798, 0.9396, 0.2899, -0.182, 0.946, 0.2975, 0.1291, 0.9558, 0.1477, 0.2543, 0.946, 0.2975, 0.1291, 0.8746, 0.2497, 0.4156, 0.6962, 0.6798, 0.2305, 0.946, 0.2975, 0.1291, 0.9558, 0.1477, 0.2543, 0.312, 0.8046, 0.5052, 0.6962, 0.6798, 0.2305, 0.9558, 0.1477, 0.2544, 0.5348, 0.8256, 0.1798, 0.946, 0.2975, 0.1291, 0.6962, 0.6798, 0.2305, -0.5119, 0.03589, -0.8583, -0.8935, 0.05817, -0.4452, -0.6595, 0.09422, -0.7458, -0.6033, -0.02678, -0.7971, -0.8936, 0.05816, -0.4452, -0.5119, 0.03589, -0.8583, -0.7857, -0.175, -0.5934, -0.6033, -0.02681, -0.7971, -0.5119, 0.03591, -0.8583, 0.9048, 0.3853, 0.1813, 0.9678, 0.09926, 0.2312, 0.9877, 0.154, 0.02813, 0.862, 0.255, -0.4382, 0.9678, 0.09927, 0.2312, 0.9048, 0.3853, 0.1813, 0.9396, 0.2899, -0.1819, 0.862, 0.255, -0.4381, 0.9048, 0.3853, 0.1813, 0.7709, 0.2675, 0.5781, -0.6076, 0.05359, 0.7924, 0.4752, 0.09693, 0.8745, -0.3741, 0.738, 0.5616, -0.6076, 0.0536, 0.7924, 0.7709, 0.2676, 0.5781, -0.6779, 0.5334, 0.5059, -0.6076, 0.05365, 0.7924, -0.3741, 0.738, 0.5616, -0.7111, 0.2201, 0.6677, -0.6076, 0.05355, 0.7924, -0.6779, 0.5334, 0.5059, -0.5541, 0.3537, 0.7535, -0.7111, 0.2201, 0.6677, -0.6779, 0.5335, 0.5059, -0.6276, 0.7372, -0.2503, -0.01628, 0.8632, 0.5046, -0.6273, 0.7778, -0.03816, 0.05289, 0.2628, 0.9634, -0.01626, 0.8632, 0.5046, -0.6276, 0.7372, -0.2503, 0.3121, 0.8046, 0.5052, -0.1185, 0.5958, -0.7943, 0.3527, 0.9355, -0.0216, 0.8667, 0.3392, 0.3657, -0.1185, 0.5958, -0.7943, 0.3121, 0.8046, 0.5052, 0.6758, -0.7369, 0.01533, 0.002396, -0.8277, 0.5612, -0.4582, -0.7802, -0.4258, 0.9436, -0.03449, 0.3293, 0.002378, -0.8277, 0.5612, 0.6758, -0.737, 0.01533, 0.9437, 0.1319, -0.3033, 0.9436, -0.03457, 0.3293, 0.6758, -0.7369, 0.0153, 0.548, 0.7967, 0.2549, 0.9436, -0.03456, 0.3292, 0.9437, 0.1319, -0.3034, 0.3007, 0.7861, -0.54, 0.548, 0.7967, 0.2549, 0.9437, 0.1319, -0.3033, -0.5536, 0.8143, 0.1745, 0.548, 0.7967, 0.2549, 0.3007, 0.7862, -0.5399, -0.6486, 0.5981, -0.4707, -0.5536, 0.8143, 0.1745, 0.3007, 0.7862, -0.5399, -0.9507, 0.02116, -0.3093, -0.6664, 0.7406, 0.08583, -0.4429, 0.8855, 0.1401, -0.7857, -0.1749, -0.5934, -0.6664, 0.7406, 0.08588, -0.9507, 0.02115, -0.3093, -0.1837, -0.7311, -0.6571, -0.7856, -0.1749, -0.5934, -0.9507, 0.0212, -0.3093, 0.1217, 0.803, 0.5834, 0.636, 0.6105, -0.4721, 0.5348, 0.8256, 0.1798, -0.03282, 0.2652, 0.9636, 0.6361, 0.6104, -0.472, 0.1217, 0.803, 0.5834, 0.7004, -0.1573, -0.6962, -0.7857, -0.1749, -0.5934, -0.1837, -0.7311, -0.6571, -0.6033, -0.02681, -0.7971, -0.7857, -0.1749, -0.5934, 0.7004, -0.1572, -0.6962, 0.7783, -0.03749, -0.6268, -0.6033, -0.02679, -0.7971, 0.7004, -0.1572, -0.6962, 0.6611, 0.7492, 0.04064, 0.9204, -0.1678, -0.3532, 0.5691, 0.8027, 0.1786, 0.7004, -0.1572, -0.6962, 0.9204, -0.1678, -0.3532, 0.6611, 0.7492, 0.04068, 0.3527, 0.9355, -0.02161, 0.7004, -0.1573, -0.6962, 0.6611, 0.7492, 0.04063, 0.6776, 0.03042, -0.7348, 0.7004, -0.1572, -0.6962, 0.3527, 0.9355, -0.02163, -0.1837, -0.7311, -0.6571, 0.9204, -0.1678, -0.3532, 0.7004, -0.1573, -0.6962, 0.4527, -0.06441, -0.8894, -0.9582, -0.1219, -0.2587, -0.9494, -0.02274, -0.3132, 0.8711, -0.491, -0.003102, -0.9582, -0.1219, -0.2587, 0.4527, -0.06446, -0.8893, 0.01166, 0.07029, 0.9975, 0.8711, -0.491, -0.003089, 0.4526, -0.06445, -0.8894, 0.01327, 0.6705, 0.7418, 0.8711, -0.491, -0.003112, 0.01166, 0.07023, 0.9975, -0.9582, -0.122, -0.2586, 0.01331, 0.6705, 0.7418, 0.01168, 0.07028, 0.9975, -0.942, -0.2947, -0.1608, 0.01333, 0.6705, 0.7418, -0.9582, -0.122, -0.2587, -0.9494, -0.02264, -0.3132, -0.9582, -0.122, -0.2587, 0.01166, 0.07024, 0.9975, 0.8711, -0.491, -0.003078, -0.942, -0.2947, -0.1608, -0.9582, -0.122, -0.2587, 0.9291, 0.3239, 0.1788, -0.942, -0.2947, -0.1608, 0.8711, -0.491, -0.003096, 0.01335, 0.6705, 0.7418, 0.929, 0.324, 0.1788, 0.8711, -0.491, -0.003174, 0.012, 0.8758, 0.4825, 0.929, 0.3239, 0.1788, 0.01331, 0.6705, 0.7418, -0.942, -0.2947, -0.1608, 0.01198, 0.8759, 0.4824, 0.01335, 0.6706, 0.7417, 0.6776, 0.03041, -0.7348, 0.7783, -0.03745, -0.6268, 0.7004, -0.1573, -0.6962, 0.902, 0.03458, -0.4303, 0.7783, -0.03744, -0.6268, 0.6776, 0.03038, -0.7348, 0.6675, 0.08046, -0.7402, 0.902, 0.03457, -0.4303, 0.6776, 0.0304, -0.7348, 0.14, 0.3157, 0.9385, -0.03284, 0.2651, 0.9637, 0.1217, 0.803, 0.5834, 0.1595, 0.2255, 0.9611, -0.03283, 0.2652, 0.9636, 0.14, 0.3157, 0.9385, -0.1934, 0.1648, 0.9672, 0.05285, 0.2628, 0.9634, -0.1153, 0.3476, 0.9305, -0.01623, 0.8632, 0.5046, 0.05279, 0.2627, 0.9634, -0.1934, 0.1648, 0.9672, -0.7974, 0.2706, 0.5393, -0.3046, 0.8141, 0.4943, -0.8472, 0.3449, 0.4041, -0.9549, 0.1487, 0.2569, -0.3047, 0.8142, 0.4943, -0.7974, 0.2706, 0.5393, -0.7857, -0.175, -0.5934, -0.284, 0.9298, -0.2341, -0.6664, 0.7406, 0.08586, -0.5119, 0.03587, -0.8583, -0.284, 0.9298, -0.2341, -0.7856, -0.1749, -0.5934, -0.6486, 0.5981, -0.4707, -0.9694, -0.1414, 0.2007, -0.5536, 0.8143, 0.1745, -0.9722, -0.1804, -0.1496, -0.9694, -0.1414, 0.2006, -0.6486, 0.5981, -0.4707, -0.9722, -0.1803, -0.1495, 0.002391, -0.8277, 0.5612, -0.9694, -0.1414, 0.2006, -0.4582, -0.7802, -0.4258, 0.002368, -0.8277, 0.5612, -0.9722, -0.1804, -0.1496, -0.4429, 0.8855, 0.1401, 0.548, 0.7967, 0.2549, -0.5536, 0.8143, 0.1745, 0.569, 0.8027, 0.1786, 0.548, 0.7967, 0.255, -0.4429, 0.8855, 0.1401, 0.569, 0.8027, 0.1786, 0.9436, -0.03456, 0.3293, 0.548, 0.7967, 0.2549, 0.9204, -0.1678, -0.3532, 0.9436, -0.03454, 0.3293, 0.569, 0.8027, 0.1786, -0.5535, 0.8143, 0.1745, -0.9507, 0.02114, -0.3093, -0.4429, 0.8855, 0.1402, -0.9694, -0.1414, 0.2007, -0.9507, 0.02115, -0.3093, -0.5536, 0.8143, 0.1745, -0.9694, -0.1414, 0.2006, -0.1837, -0.7311, -0.6571, -0.9507, 0.02114, -0.3093, 0.0024, -0.8277, 0.5612, -0.1837, -0.7311, -0.6571, -0.9694, -0.1414, 0.2006, 0.002444, -0.8277, 0.5612, 0.9204, -0.1678, -0.3531, -0.1837, -0.7311, -0.657, 0.9436, -0.03455, 0.3293, 0.9204, -0.1678, -0.3532, 0.002351, -0.8277, 0.5611, 0.0, 0.0, -1.0, 0.3007, 0.7862, -0.5399, 0.9437, 0.132, -0.3034, -0.6486, 0.5981, -0.4707, 0.3007, 0.7862, -0.5399, 0.0, 0.0, -1.0, -0.9722, -0.1805, -0.1495, -0.6486, 0.5981, -0.4707, 0.0, 0.0, -1.0, 0.0, 0.0, -1.0, -0.4582, -0.7802, -0.4258, -0.9722, -0.1804, -0.1495, 0.6757, -0.737, 0.01524, -0.4581, -0.7803, -0.4258, 0.0, 0.0, -1.0, 0.9437, 0.1319, -0.3034, 0.6757, -0.737, 0.01524, 0.0, 0.0, -1.0])] * 3)])
me_w_barrel_front_0 = bpy.data.meshes.new('w_barrel_front_0')
me_w_barrel_front_0.from_pydata([(1.31, -16.28, 2.661), (1.31, -18.03, 2.661), (0.9648, -18.03, 2.925), (0.9648, -16.28, 2.925), (1.249, -16.28, 2.234), (1.249, -18.03, 2.234), (1.117, -16.28, 3.433), (1.117, -18.03, 3.433), (0.6805, -18.03, 3.616), (0.6805, -16.28, 3.616), (0.9648, -16.28, 2.925), (0.9648, -18.03, 2.925), (0.4875, -16.28, 4.052), (0.4875, -18.03, 4.052), (0.0, -18.03, 3.9), (0.0, -16.28, 3.9), (0.6805, -16.28, 3.616), (0.6805, -18.03, 3.616), (-0.4773, -16.28, 4.052), (-0.4773, -18.03, 4.052), (-0.6805, -18.03, 3.616), (-0.6805, -16.28, 3.616), (0.0, -16.28, 3.9), (0.0, -18.03, 3.9), (-1.117, -16.28, 3.412), (-1.117, -18.03, 3.412), (-0.975, -18.03, 2.925), (-0.975, -16.28, 2.925), (-0.6805, -16.28, 3.616), (-0.6805, -18.03, 3.616), (-0.975, -16.28, 2.925), (-0.975, -18.03, 2.925), (-1.31, -18.03, 2.661), (-1.31, -16.28, 2.661), (-1.259, -18.03, 2.234), (-1.259, -16.28, 2.234), (-1.503, -15.82, 2.316), (-1.503, -17.97, 2.316), (-1.33, -17.97, 1.371), (-1.33, -15.82, 1.371), (-0.7617, -17.97, 0.8023), (-0.7617, -15.82, 0.8023), (0.0, -17.97, 0.5992), (0.0, -15.82, 0.5992), (0.7617, -17.97, 0.8023), (0.7617, -15.82, 0.8023), (1.33, -17.97, 1.371), (1.33, -15.82, 1.371), (1.503, -17.97, 2.316), (1.503, -15.82, 2.316), (1.503, -17.97, 2.316), (1.615, -18.02, 2.305), (1.391, -18.02, 3.748), (-1.503, -17.97, 2.316), (0.8023, -18.02, 4.347), (0.0, -18.02, 4.57), (-0.8023, -18.02, 4.347), (-1.391, -18.02, 3.748), (-1.615, -18.02, 2.305), (-1.422, -18.02, 1.29), (-1.33, -17.97, 1.371), (-0.8227, -18.02, 0.6906), (-0.7617, -17.97, 0.8023), (0.0, -18.02, 0.4672), (0.0, -17.97, 0.5992), (0.8227, -18.02, 0.6906), (0.7617, -17.97, 0.8023), (1.422, -18.02, 1.29), (1.33, -17.97, 1.371), (1.615, -18.02, 2.305), (1.615, -18.33, 2.305), (1.391, -18.33, 3.748), (1.391, -18.02, 3.748), (0.8023, -18.33, 4.347), (0.8023, -18.02, 4.347), (0.0, -18.33, 4.57), (0.0, -18.02, 4.57), (-0.8023, -18.33, 4.347), (-0.8023, -18.02, 4.347), (-1.391, -18.33, 3.748), (-1.391, -18.02, 3.748), (-1.615, -18.33, 2.305), (-1.615, -18.02, 2.305), (-1.422, -18.33, 1.29), (-1.422, -18.02, 1.29), (-0.8227, -18.33, 0.6906), (-0.8227, -18.02, 0.6906), (0.0, -18.33, 0.4672), (0.0, -18.02, 0.4672), (0.8227, -18.33, 0.6906), (0.8227, -18.02, 0.6906), (1.422, -18.33, 1.29), (1.422, -18.02, 1.29), (1.615, -18.33, 2.305), (0.8023, -18.33, 4.347), (1.391, -18.33, 3.748), (0.0, -18.33, 4.57), (-0.8023, -18.33, 4.347), (-1.391, -18.33, 3.748), (-1.615, -18.33, 2.305), (-1.422, -18.33, 1.29), (-0.8227, -18.33, 0.6906), (0.0, -18.33, 0.4672), (0.8227, -18.33, 0.6906), (1.422, -18.33, 1.29), (-1.503, -17.97, 2.316), (-1.503, -15.82, 2.316), (0.7922, -18.29, 2.925), (0.7922, -18.58, 2.925), (0.5586, -18.58, 3.494), (0.5586, -18.29, 3.494), (0.0, -18.58, 3.727), (0.0, -18.29, 3.727), (-0.5586, -18.58, 3.494), (-0.5586, -18.29, 3.494), (-0.7922, -18.58, 2.925), (-0.7922, -18.29, 2.925), (-0.5586, -18.58, 2.356), (-0.5586, -18.29, 2.356), (0.0, -18.58, 2.123), (0.0, -18.29, 2.123), (0.5586, -18.58, 2.356), (0.5586, -18.29, 2.356), (0.7922, -18.58, 2.925), (0.0, -18.58, 3.727), (0.5586, -18.58, 3.494), (-0.5586, -18.58, 3.494), (-0.7922, -18.58, 2.925), (-0.5586, -18.58, 2.356), (0.0, -18.58, 2.123), (0.5586, -18.58, 2.356), (1.381, -15.54, 0.975), (1.381, -16.26, 0.975), (1.198, -16.26, 1.666), (1.198, -15.54, 1.666), (-1.188, -15.54, 1.666), (-1.188, -16.26, 1.666), (-1.371, -16.26, 0.975), (-1.371, -15.54, 0.975), (-1.188, -16.26, 0.2844), (-1.188, -15.54, 0.2844), (-0.6805, -16.26, -0.2133), (-0.6805, -15.54, -0.2133), (0.0, -16.26, -0.3961), (0.0, -15.54, -0.3961), (0.6906, -16.26, -0.2133), (0.6906, -15.54, -0.2133), (1.198, -16.26, 0.2844), (1.198, -15.54, 0.2844), (1.381, -16.26, 0.975), (-1.371, -16.26, 0.975), (-1.188, -16.26, 1.666), (-1.188, -16.26, 0.2844), (-0.6805, -16.26, -0.2133), (0.0, -16.26, -0.3961), (0.6906, -16.26, -0.2133), (1.198, -16.26, 0.2844), (0.6906, -15.54, -0.2133), (-0.6805, -15.54, -0.2133), (0.0, -15.54, -0.3961), (1.198, -15.54, 0.2844), (-1.188, -15.54, 0.2844), (1.198, -16.26, 1.666)], [], [(93, 103, 104), (102, 103, 93), (101, 102, 93), (93, 100, 101), (99, 100, 93), (98, 99, 93), (93, 97, 98), (96, 97, 93), (94, 96, 93), (95, 94, 93), (123, 129, 130), (128, 129, 123), (127, 128, 123), (123, 126, 127), (124, 126, 123), (125, 124, 123), (2, 0, 3), (1, 0, 2), (4, 1, 5), (0, 1, 4), (149, 155, 156), (154, 155, 149), (153, 154, 149), (149, 152, 153), (150, 152, 149), (151, 150, 149), (162, 151, 149), (158, 157, 159), (160, 157, 158), (161, 160, 158), (8, 6, 9), (7, 6, 8), (10, 7, 11), (6, 7, 10), (14, 12, 15), (13, 12, 14), (16, 13, 17), (12, 13, 16), (20, 18, 21), (19, 18, 20), (22, 19, 23), (18, 19, 22), (26, 24, 27), (25, 24, 26), (28, 25, 29), (24, 25, 28), (30, 32, 31), (33, 32, 30), (33, 34, 32), (35, 34, 33), (36, 38, 37), (39, 38, 36), (39, 40, 38), (41, 40, 39), (41, 42, 40), (43, 42, 41), (43, 44, 42), (45, 44, 43), (45, 46, 44), (47, 46, 45), (47, 48, 46), (49, 48, 47), (49, 105, 48), (106, 105, 49), (133, 131, 134), (132, 131, 133), (135, 137, 136), (138, 137, 135), (138, 139, 137), (140, 139, 138), (140, 141, 139), (142, 141, 140), (142, 143, 141), (144, 143, 142), (144, 145, 143), (146, 145, 144), (146, 147, 145), (148, 147, 146), (148, 132, 147), (131, 132, 148), (58, 57, 53), (56, 53, 57), (55, 53, 56), (54, 53, 55), (52, 53, 54), (52, 50, 53), (51, 50, 52), (53, 59, 58), (60, 59, 53), (60, 61, 59), (62, 61, 60), (62, 63, 61), (64, 63, 62), (64, 65, 63), (66, 65, 64), (66, 67, 65), (68, 67, 66), (68, 51, 67), (50, 51, 68), (70, 69, 71), (92, 69, 70), (91, 92, 70), (90, 92, 91), (89, 90, 91), (88, 90, 89), (87, 88, 89), (86, 88, 87), (85, 86, 87), (84, 86, 85), (83, 84, 85), (82, 84, 83), (81, 82, 83), (80, 82, 81), (79, 80, 81), (78, 80, 79), (77, 78, 79), (76, 78, 77), (75, 76, 77), (74, 76, 75), (73, 74, 75), (72, 74, 73), (71, 72, 73), (69, 72, 71), (108, 107, 109), (122, 107, 108), (121, 122, 108), (120, 122, 121), (119, 120, 121), (118, 120, 119), (117, 118, 119), (116, 118, 117), (115, 116, 117), (114, 116, 115), (113, 114, 115), (112, 114, 113), (111, 112, 113), (110, 112, 111), (109, 110, 111), (107, 110, 109)])
_uv = me_w_barrel_front_0.uv_layers.new(name='UVMap')
_uv.uv.foreach_set('vector', [0.5993, 0.4099, 0.6447, 0.3168, 0.6104, 0.3515, 0.6915, 0.3041, 0.6447, 0.3168, 0.5993, 0.4099, 0.7383, 0.3165, 0.6915, 0.3041, 0.5993, 0.4099, 0.5993, 0.4099, 0.7726, 0.3514, 0.7383, 0.3165, 0.7835, 0.4098, 0.7726, 0.3514, 0.5993, 0.4099, 0.7707, 0.4931, 0.7835, 0.4098, 0.5993, 0.4099, 0.5993, 0.4099, 0.7372, 0.5279, 0.7707, 0.4931, 0.6914, 0.5406, 0.7372, 0.5279, 0.5993, 0.4099, 0.6457, 0.5279, 0.6914, 0.5406, 0.5993, 0.4099, 0.6122, 0.4932, 0.6457, 0.5279, 0.5993, 0.4099, 0.1573, 0.2273, 0.112, 0.1812, 0.144, 0.1947, 0.0799, 0.1947, 0.112, 0.1812, 0.1573, 0.2273, 0.0667, 0.2273, 0.0799, 0.1947, 0.1573, 0.2273, 0.1573, 0.2273, 0.0799, 0.2599, 0.0667, 0.2273, 0.112, 0.2734, 0.0799, 0.2599, 0.1573, 0.2273, 0.144, 0.2599, 0.112, 0.2734, 0.1573, 0.2273, 0.2338, 0.1339, 0.3407, 0.0883, 0.3405, 0.1342, 0.2339, 0.088, 0.3407, 0.0883, 0.2338, 0.1339, 0.3409, 0.0194, 0.2339, 0.088, 0.2341, 0.0191, 0.3407, 0.0883, 0.2339, 0.088, 0.3409, 0.0194, 0.1065, 0.771, 0.1755, 0.7319, 0.1463, 0.7605, 0.1861, 0.6927, 0.1755, 0.7319, 0.1065, 0.771, 0.1755, 0.6536, 0.1861, 0.6927, 0.1065, 0.771, 0.1065, 0.771, 0.1463, 0.625, 0.1755, 0.6536, 0.1065, 0.6145, 0.1463, 0.625, 0.1065, 0.771, 0.0667, 0.625, 0.1065, 0.6145, 0.1065, 0.771, 0.0667, 0.7605, 0.0667, 0.625, 0.1065, 0.771, 0.1755, 0.6536, 0.1755, 0.7319, 0.1861, 0.6927, 0.1463, 0.7605, 0.1755, 0.7319, 0.1755, 0.6536, 0.1463, 0.625, 0.1463, 0.7605, 0.1755, 0.6536, 0.2338, 0.1339, 0.3407, 0.0883, 0.3405, 0.1342, 0.2339, 0.088, 0.3407, 0.0883, 0.2338, 0.1339, 0.3409, 0.0194, 0.2339, 0.088, 0.2341, 0.0191, 0.3407, 0.0883, 0.2339, 0.088, 0.3409, 0.0194, 0.3409, 0.0194, 0.2339, 0.088, 0.2341, 0.0191, 0.3407, 0.0883, 0.2339, 0.088, 0.3409, 0.0194, 0.2338, 0.1339, 0.3407, 0.0883, 0.3405, 0.1342, 0.2339, 0.088, 0.3407, 0.0883, 0.2338, 0.1339, 0.3409, 0.0194, 0.2339, 0.088, 0.2341, 0.0191, 0.3407, 0.0883, 0.2339, 0.088, 0.3409, 0.0194, 0.2338, 0.1339, 0.3407, 0.0883, 0.3405, 0.1342, 0.2339, 0.088, 0.3407, 0.0883, 0.2338, 0.1339, 0.3409, 0.0194, 0.2339, 0.088, 0.2341, 0.0191, 0.3407, 0.0883, 0.2339, 0.088, 0.3409, 0.0194, 0.2338, 0.1339, 0.3407, 0.0883, 0.3405, 0.1342, 0.2339, 0.088, 0.3407, 0.0883, 0.2338, 0.1339, 0.2338, 0.1339, 0.3407, 0.0883, 0.3405, 0.1342, 0.2339, 0.088, 0.3407, 0.0883, 0.2338, 0.1339, 0.2339, 0.088, 0.3409, 0.0194, 0.3407, 0.0883, 0.2341, 0.0191, 0.3409, 0.0194, 0.2339, 0.088, 0.1764, 0.4331, 0.0544, 0.3779, 0.0545, 0.4333, 0.1762, 0.3777, 0.0544, 0.3779, 0.1764, 0.4331, 0.1762, 0.3777, 0.0543, 0.332, 0.0544, 0.3779, 0.1762, 0.3317, 0.0543, 0.332, 0.1762, 0.3777, 0.1762, 0.3317, 0.0542, 0.286, 0.0543, 0.332, 0.1761, 0.2858, 0.0542, 0.286, 0.1762, 0.3317, 0.1761, 0.2858, 0.0543, 0.332, 0.0542, 0.286, 0.1762, 0.3317, 0.0543, 0.332, 0.1761, 0.2858, 0.1762, 0.3317, 0.0544, 0.3779, 0.0543, 0.332, 0.1762, 0.3777, 0.0544, 0.3779, 0.1762, 0.3317, 0.1762, 0.3777, 0.0545, 0.4333, 0.0544, 0.3779, 0.1764, 0.4331, 0.0545, 0.4333, 0.1762, 0.3777, 0.1764, 0.4331, 0.0548, 0.6074, 0.0545, 0.4333, 0.1767, 0.6071, 0.0548, 0.6074, 0.1764, 0.4331, 0.56, 0.6189, 0.6099, 0.6677, 0.5604, 0.6681, 0.6094, 0.6184, 0.6099, 0.6677, 0.56, 0.6189, 0.5604, 0.6681, 0.6094, 0.6184, 0.56, 0.6189, 0.6099, 0.6677, 0.6094, 0.6184, 0.5604, 0.6681, 0.6099, 0.6677, 0.6589, 0.618, 0.6094, 0.6184, 0.6593, 0.6673, 0.6589, 0.618, 0.6099, 0.6677, 0.6593, 0.6673, 0.7083, 0.6176, 0.6589, 0.618, 0.7088, 0.6669, 0.7083, 0.6176, 0.6593, 0.6673, 0.7088, 0.6669, 0.7578, 0.6172, 0.7083, 0.6176, 0.7582, 0.6664, 0.7578, 0.6172, 0.7088, 0.6669, 0.7582, 0.6664, 0.7083, 0.6176, 0.7578, 0.6172, 0.7088, 0.6669, 0.7083, 0.6176, 0.7582, 0.6664, 0.7088, 0.6669, 0.6589, 0.618, 0.7083, 0.6176, 0.6593, 0.6673, 0.6589, 0.618, 0.7088, 0.6669, 0.6593, 0.6673, 0.6094, 0.6184, 0.6589, 0.618, 0.6099, 0.6677, 0.6094, 0.6184, 0.6593, 0.6673, 0.2159, 0.7644, 0.2287, 0.6811, 0.2224, 0.7637, 0.2622, 0.6463, 0.2224, 0.7637, 0.2287, 0.6811, 0.3079, 0.6336, 0.2224, 0.7637, 0.2622, 0.6463, 0.3537, 0.6463, 0.2224, 0.7637, 0.3079, 0.6336, 0.3872, 0.681, 0.2224, 0.7637, 0.3537, 0.6463, 0.3872, 0.681, 0.3935, 0.7636, 0.2224, 0.7637, 0.4, 0.7643, 0.3935, 0.7636, 0.3872, 0.681, 0.2224, 0.7637, 0.2268, 0.8228, 0.2159, 0.7644, 0.2325, 0.818, 0.2268, 0.8228, 0.2224, 0.7637, 0.2325, 0.818, 0.261, 0.8576, 0.2268, 0.8228, 0.2643, 0.8504, 0.261, 0.8576, 0.2325, 0.818, 0.2643, 0.8504, 0.3079, 0.8701, 0.261, 0.8576, 0.3078, 0.862, 0.3079, 0.8701, 0.2643, 0.8504, 0.3078, 0.862, 0.3546, 0.8574, 0.3079, 0.8701, 0.3513, 0.8502, 0.3546, 0.8574, 0.3078, 0.862, 0.3513, 0.8502, 0.389, 0.8226, 0.3546, 0.8574, 0.3832, 0.8179, 0.389, 0.8226, 0.3513, 0.8502, 0.3832, 0.8179, 0.4, 0.7643, 0.389, 0.8226, 0.3935, 0.7636, 0.4, 0.7643, 0.3832, 0.8179, 0.5884, 0.6093, 0.5884, 0.5883, 0.6894, 0.6096, 0.5173, 0.5881, 0.5884, 0.5883, 0.5884, 0.6093, 0.5172, 0.6091, 0.5173, 0.5881, 0.5884, 0.6093, 0.4583, 0.5879, 0.5173, 0.5881, 0.5172, 0.6091, 0.4582, 0.6088, 0.4583, 0.5879, 0.5172, 0.6091, 0.3993, 0.5889, 0.4583, 0.5879, 0.4582, 0.6088, 0.3992, 0.6086, 0.3993, 0.5889, 0.4582, 0.6088, 0.4583, 0.5879, 0.3993, 0.5889, 0.3992, 0.6086, 0.4582, 0.6088, 0.4583, 0.5879, 0.3992, 0.6086, 0.5173, 0.5881, 0.4583, 0.5879, 0.4582, 0.6088, 0.5172, 0.6091, 0.5173, 0.5881, 0.4582, 0.6088, 0.5889, 0.5881, 0.5173, 0.5881, 0.5172, 0.6091, 0.5886, 0.6091, 0.5889, 0.5881, 0.5172, 0.6091, 0.6895, 0.5887, 0.5889, 0.5881, 0.5886, 0.6091, 0.6894, 0.6096, 0.6895, 0.5887, 0.5886, 0.6091, 0.7479, 0.5888, 0.6895, 0.5887, 0.6894, 0.6096, 0.7478, 0.6084, 0.7479, 0.5888, 0.6894, 0.6096, 0.8058, 0.589, 0.7479, 0.5888, 0.7478, 0.6084, 0.8057, 0.6086, 0.8058, 0.589, 0.7478, 0.6084, 0.7479, 0.5888, 0.8058, 0.589, 0.8057, 0.6086, 0.7478, 0.6084, 0.7479, 0.5888, 0.8057, 0.6086, 0.6895, 0.5887, 0.7479, 0.5888, 0.7478, 0.6084, 0.6894, 0.6096, 0.6895, 0.5887, 0.7478, 0.6084, 0.5884, 0.5883, 0.6895, 0.5887, 0.6894, 0.6096, 0.645, 0.8668, 0.6451, 0.8832, 0.6098, 0.8668, 0.6803, 0.8832, 0.6451, 0.8832, 0.645, 0.8668, 0.6804, 0.8669, 0.6803, 0.8832, 0.645, 0.8668, 0.7156, 0.8834, 0.6803, 0.8832, 0.6804, 0.8669, 0.7157, 0.8671, 0.7156, 0.8834, 0.6804, 0.8669, 0.6803, 0.8832, 0.7156, 0.8834, 0.7157, 0.8671, 0.6804, 0.8669, 0.6803, 0.8832, 0.7157, 0.8671, 0.6451, 0.8832, 0.6803, 0.8832, 0.6804, 0.8669, 0.645, 0.8668, 0.6451, 0.8832, 0.6804, 0.8669, 0.6096, 0.8837, 0.6451, 0.8832, 0.645, 0.8668, 0.6098, 0.8668, 0.6096, 0.8837, 0.645, 0.8668, 0.5744, 0.8834, 0.6096, 0.8837, 0.6098, 0.8668, 0.5742, 0.8672, 0.5744, 0.8834, 0.6098, 0.8668, 0.6096, 0.8837, 0.5744, 0.8834, 0.5742, 0.8672, 0.6098, 0.8668, 0.6096, 0.8837, 0.5742, 0.8672, 0.6451, 0.8832, 0.6096, 0.8837, 0.6098, 0.8668])
me_w_barrel_front_0.materials.append(mat_models_weapons2_briar_pistol_briar_pistol_tga)
me_w_barrel_front_0.use_remesh_fix_poles = True
me_w_barrel_front_0.use_remesh_preserve_attributes = False
me_w_barrel_front_0.update()
me_w_barrel_front_0.normals_split_custom_set([tuple(v) for v in zip(*[iter([0.2832, -0.9588, -0.0211, 0.3487, -0.5663, -0.7468, 0.7856, -0.3278, -0.5248, -0.07433, -0.5668, -0.8205, 0.3486, -0.5663, -0.7468, 0.2832, -0.9588, -0.02112, -0.4747, -0.5663, -0.6738, -0.07423, -0.5668, -0.8205, 0.2832, -0.9588, -0.02115, 0.2832, -0.9588, -0.02112, -0.7617, -0.5701, -0.3079, -0.4747, -0.5663, -0.6737, -0.828, -0.5597, 0.0334, -0.7617, -0.5701, -0.3079, 0.2832, -0.9588, -0.02113, -0.6899, -0.5715, 0.4444, -0.828, -0.5597, 0.03349, 0.2832, -0.9588, -0.02114, 0.2832, -0.9588, -0.02113, -0.3539, -0.5665, 0.7442, -0.6899, -0.5715, 0.4444, 0.07613, -0.5674, 0.8199, -0.3539, -0.5665, 0.7442, 0.2832, -0.9588, -0.02114, 0.4799, -0.5665, 0.6699, 0.07602, -0.5674, 0.8199, 0.2832, -0.9588, -0.02114, 0.8844, -0.3288, 0.3312, 0.48, -0.5665, 0.6699, 0.2832, -0.9588, -0.02112, 0.4191, -0.9061, -0.05739, -0.1123, -0.582, -0.8054, 0.5709, -0.3365, -0.7488, -0.6501, -0.5815, -0.4891, -0.1122, -0.582, -0.8054, 0.4191, -0.9061, -0.05736, -0.8063, -0.5811, 0.1104, -0.6501, -0.5815, -0.4891, 0.4191, -0.9061, -0.05741, 0.4191, -0.9061, -0.05741, -0.4933, -0.5815, 0.647, -0.8063, -0.5811, 0.1104, 0.1122, -0.582, 0.8054, -0.4933, -0.5815, 0.6469, 0.4191, -0.9061, -0.05742, 0.7525, -0.3365, 0.5662, 0.1123, -0.582, 0.8054, 0.4191, -0.9061, -0.05739, 0.8579, 1.603e-05, 0.5139, 0.836, -1.793e-05, 0.5488, 0.9962, 3.229e-08, 0.08673, 0.981, 3.175e-05, 0.1939, 0.836, 1.511e-05, 0.5488, 0.8579, 0.0, 0.5139, 0.9899, 0.0, -0.1414, 0.981, -1.338e-05, 0.194, 0.9899, 0.0, -0.1414, 0.836, -3.175e-05, 0.5488, 0.981, -9.209e-06, 0.194, 0.9899, 0.0, -0.1414, 0.3825, -0.9233, -0.0338, 0.343, -0.5662, -0.7495, 0.7703, -0.3255, -0.5483, -0.07445, -0.5664, -0.8208, 0.343, -0.5662, -0.7495, 0.3825, -0.9233, -0.0338, -0.4696, -0.566, -0.6775, -0.07444, -0.5664, -0.8208, 0.3825, -0.9233, -0.03377, 0.3825, -0.9233, -0.03378, -0.7467, -0.5671, -0.3476, -0.4696, -0.566, -0.6776, -0.8211, -0.5662, 0.07251, -0.7467, -0.5671, -0.3476, 0.3825, -0.9233, -0.03376, -0.4323, -0.8944, 0.1145, -0.8211, -0.5662, 0.0725, 0.3825, -0.9233, -0.03376, 0.8646, -0.4472, 0.2289, -0.4323, -0.8944, 0.1145, 0.3825, -0.9233, -0.03373, -0.2915, 0.7174, -0.6327, 0.4687, 0.5662, -0.678, 0.08204, 0.325, -0.9422, 0.7467, 0.5671, -0.3476, 0.4688, 0.5662, -0.678, -0.2915, 0.7174, -0.6327, -0.7704, 0.3255, -0.5482, 0.7467, 0.5671, -0.3477, -0.2915, 0.7174, -0.6327, 0.6001, 4.433e-07, 0.8, 0.7432, -3.704e-06, 0.6691, 0.788, 2.138e-08, 0.6156, 0.9888, 4.101e-05, 0.1494, 0.7432, -1.241e-05, 0.6691, 0.6, 0.0, 0.8, 0.9962, 3.464e-05, 0.08672, 0.9888, 1.158e-06, 0.1494, 0.8579, -3.229e-08, 0.5138, 0.7432, -4.101e-05, 0.6691, 0.9888, 5.96e-08, 0.1494, 0.9962, 0.0, 0.08672, -0.1017, 1.388e-05, 0.9948, 0.1362, 5.715e-07, 0.9907, 0.1077, 1.746e-08, 0.9942, 0.6558, 4.085e-05, 0.755, 0.1362, -2.889e-05, 0.9907, -0.1017, 0.0, 0.9948, 0.788, 5.037e-06, 0.6156, 0.6558, -3.514e-06, 0.755, 0.6001, -2.138e-08, 0.8, 0.1362, -4.085e-05, 0.9907, 0.6558, 1.559e-05, 0.755, 0.788, 0.0, 0.6156, -0.7873, 1.5e-05, 0.6165, -0.6434, -1.395e-05, 0.7656, -0.6165, 1.984e-08, 0.7873, -0.1273, 4.059e-05, 0.9919, -0.6434, -2.93e-05, 0.7656, -0.7873, 0.0, 0.6165, 0.1077, -1.129e-05, 0.9942, -0.1273, -8.129e-06, 0.9919, -0.1017, -1.746e-08, 0.9948, -0.6434, -4.059e-05, 0.7656, -0.1273, 4.694e-06, 0.9919, 0.1077, 0.0, 0.9942, -0.9961, 1.766e-06, 0.08848, -0.9892, -3.817e-05, 0.1465, -0.8622, 3.181e-08, 0.5065, -0.7618, 4.009e-05, 0.6478, -0.9892, -1.191e-05, 0.1465, -0.9961, 0.0, 0.08848, -0.6165, -1.497e-05, 0.7873, -0.7618, 1.378e-05, 0.6478, -0.7873, -1.984e-08, 0.6165, -0.9892, -4.009e-05, 0.1465, -0.7618, 2.899e-05, 0.6478, -0.6165, 0.0, 0.7873, -0.8622, 3.007e-05, 0.5065, -0.838, 9.273e-06, 0.5457, -0.9961, -3.181e-08, 0.08847, -0.9785, -3.076e-05, 0.2063, -0.838, 3.824e-05, 0.5457, -0.8622, 0.0, 0.5065, -0.9785, 9.149e-06, 0.2062, -0.993, 0.0, -0.1182, -0.838, 3.076e-05, 0.5457, -0.993, 0.0, -0.1182, -0.993, 0.0, -0.1182, -0.9785, 1.243e-05, 0.2062, -0.9509, -4.394e-05, 0.3095, -0.7493, 0.5641, -0.3468, -0.2748, 0.9347, 0.2255, -0.8328, -1.895e-05, -0.5536, -0.7493, 0.5641, -0.3468, -0.9509, 2.679e-06, 0.3095, -0.8328, -1.467e-05, -0.5536, -0.4394, 0.5708, -0.6937, -0.7493, 0.5641, -0.3468, -0.4203, -1.653e-05, -0.9074, -0.4394, 0.5708, -0.6937, -0.8328, -4.3e-06, -0.5536, -0.4202, 6.05e-06, -0.9074, -0.03253, 0.5727, -0.8191, -0.4394, 0.5708, -0.6936, 0.08856, -1.643e-05, -0.9961, -0.03257, 0.5727, -0.8191, -0.4202, 3.845e-06, -0.9074, 0.08853, 6.013e-06, -0.9961, 0.3823, 0.5687, -0.7283, -0.03253, 0.5727, -0.8191, 0.5747, -1.653e-05, -0.8183, 0.3823, 0.5687, -0.7283, 0.08853, 3.82e-06, -0.9961, 0.5747, -1.279e-05, -0.8183, 0.7177, 0.5599, -0.4139, 0.3823, 0.5687, -0.7283, 0.9288, -1.895e-05, -0.3705, 0.7177, 0.5599, -0.414, 0.5747, -3.752e-06, -0.8183, 0.9288, -1.823e-05, -0.3705, 0.6944, 0.7003, 0.1657, 0.7177, 0.5599, -0.414, 0.4754, -4.564e-05, 0.8797, 0.6944, 0.7003, 0.1657, 0.9288, 1.112e-06, -0.3705, 0.4755, 2.973e-05, 0.8797, -0.2748, 0.9347, 0.2256, 0.6944, 0.7003, 0.1657, -0.9509, -4.564e-05, 0.3095, -0.2748, 0.9347, 0.2256, 0.4755, -3.669e-06, 0.8797, 0.8646, -0.4472, 0.2289, 0.9961, 4.713e-07, 0.0879, 0.9667, 0.0, 0.2559, 0.3825, -0.9233, -0.03379, 0.9961, 3.07e-06, 0.0879, 0.8646, -0.4472, 0.2289, -0.9667, 0.0, 0.2559, -0.8211, -0.5662, 0.0725, -0.4323, -0.8944, 0.1144, -0.9961, -1.631e-05, -0.0879, -0.8211, -0.5662, 0.07246, -0.9667, 0.0, 0.2559, -0.9961, 3.07e-06, -0.0879, -0.7467, -0.5671, -0.3476, -0.8211, -0.5662, 0.07245, -0.7703, 0.3255, -0.5483, -0.7467, -0.5671, -0.3476, -0.9961, 4.713e-07, -0.0879, -0.7703, 0.3255, -0.5483, -0.4696, -0.566, -0.6776, -0.7467, -0.5671, -0.3476, -0.2914, 0.7174, -0.6327, -0.4696, -0.566, -0.6776, -0.7704, 0.3255, -0.5483, -0.2915, 0.7174, -0.6327, -0.07451, -0.5664, -0.8208, -0.4696, -0.566, -0.6776, 0.08199, 0.325, -0.9422, -0.07446, -0.5664, -0.8208, -0.2915, 0.7174, -0.6327, 0.08201, 0.325, -0.9422, 0.343, -0.5662, -0.7495, -0.07451, -0.5664, -0.8208, 0.4687, 0.5662, -0.678, 0.343, -0.5662, -0.7495, 0.082, 0.325, -0.9422, 0.4687, 0.5662, -0.678, 0.7704, -0.3255, -0.5483, 0.343, -0.5662, -0.7495, 0.7467, 0.5671, -0.3476, 0.7703, -0.3255, -0.5483, 0.4687, 0.5662, -0.6781, 0.7467, 0.5671, -0.3476, 0.3825, -0.9233, -0.03374, 0.7703, -0.3255, -0.5483, 0.9961, -1.631e-05, 0.0879, 0.3825, -0.9233, -0.03378, 0.7467, 0.5671, -0.3476, -0.8998, 0.4327, -0.05548, -0.8189, 0.4958, 0.2891, -0.2748, 0.9347, 0.2256, -0.4841, 0.5555, 0.676, -0.2748, 0.9347, 0.2255, -0.8189, 0.4958, 0.289, -0.0759, 0.5612, 0.8242, -0.2748, 0.9347, 0.2256, -0.4842, 0.5555, 0.676, 0.3559, 0.5618, 0.7468, -0.2748, 0.9347, 0.2255, -0.07593, 0.5611, 0.8242, 0.6472, 0.6612, 0.3794, -0.2748, 0.9347, 0.2256, 0.3559, 0.5618, 0.7468, 0.6472, 0.6612, 0.3793, 0.6944, 0.7003, 0.1657, -0.2748, 0.9347, 0.2256, 0.8403, 0.5421, 0.005726, 0.6944, 0.7003, 0.1657, 0.6472, 0.6612, 0.3794, -0.2748, 0.9347, 0.2255, -0.7174, 0.5594, -0.4152, -0.8998, 0.4327, -0.05545, -0.7493, 0.5641, -0.3469, -0.7174, 0.5594, -0.4152, -0.2748, 0.9347, 0.2255, -0.7493, 0.5641, -0.3468, -0.3843, 0.5685, -0.7274, -0.7174, 0.5594, -0.4152, -0.4394, 0.5708, -0.6937, -0.3844, 0.5685, -0.7274, -0.7493, 0.5641, -0.3469, -0.4394, 0.5707, -0.6937, 0.03382, 0.5731, -0.8188, -0.3843, 0.5685, -0.7274, -0.03249, 0.5727, -0.8191, 0.03384, 0.5731, -0.8188, -0.4394, 0.5708, -0.6937, -0.03253, 0.5727, -0.8191, 0.4402, 0.5705, -0.6934, 0.03382, 0.5731, -0.8188, 0.3824, 0.5687, -0.7283, 0.4402, 0.5705, -0.6933, -0.03255, 0.5727, -0.8191, 0.3823, 0.5687, -0.7283, 0.7479, 0.564, -0.3501, 0.4402, 0.5705, -0.6933, 0.7177, 0.5599, -0.414, 0.748, 0.564, -0.35, 0.3823, 0.5687, -0.7283, 0.7177, 0.5599, -0.414, 0.8403, 0.5421, 0.005732, 0.748, 0.564, -0.35, 0.6944, 0.7003, 0.1656, 0.8403, 0.5421, 0.005662, 0.7177, 0.5599, -0.4139, 0.2832, -0.9588, -0.02107, 0.8403, 0.5421, 0.005666, 0.8844, -0.3288, 0.3312, 0.7479, 0.564, -0.3501, 0.8403, 0.5421, 0.005708, 0.2832, -0.9588, -0.02108, 0.7856, -0.3278, -0.5248, 0.7479, 0.564, -0.3501, 0.2831, -0.9588, -0.02117, 0.4402, 0.5705, -0.6934, 0.7479, 0.564, -0.3501, 0.7856, -0.3278, -0.5248, 0.3487, -0.5663, -0.7468, 0.4402, 0.5705, -0.6933, 0.7856, -0.3278, -0.5247, 0.03386, 0.5731, -0.8188, 0.4402, 0.5705, -0.6933, 0.3487, -0.5663, -0.7468, -0.07429, -0.5668, -0.8205, 0.03383, 0.5731, -0.8188, 0.3487, -0.5663, -0.7468, -0.3843, 0.5685, -0.7274, 0.03381, 0.5732, -0.8187, -0.0743, -0.5668, -0.8205, -0.4747, -0.5663, -0.6737, -0.3844, 0.5685, -0.7274, -0.07425, -0.5668, -0.8205, -0.7174, 0.5594, -0.4151, -0.3843, 0.5685, -0.7274, -0.4747, -0.5663, -0.6737, -0.7616, -0.5701, -0.308, -0.7174, 0.5594, -0.4151, -0.4747, -0.5663, -0.6738, -0.8998, 0.4327, -0.05545, -0.7174, 0.5594, -0.4152, -0.7617, -0.5701, -0.308, -0.828, -0.5597, 0.03343, -0.8998, 0.4327, -0.05546, -0.7617, -0.5701, -0.308, -0.819, 0.4957, 0.289, -0.8998, 0.4327, -0.05546, -0.828, -0.5597, 0.03342, -0.6899, -0.5715, 0.4444, -0.819, 0.4957, 0.289, -0.828, -0.5597, 0.03344, -0.4841, 0.5555, 0.676, -0.819, 0.4957, 0.289, -0.6899, -0.5715, 0.4444, -0.3539, -0.5665, 0.7442, -0.4842, 0.5555, 0.676, -0.6899, -0.5714, 0.4443, -0.07596, 0.5611, 0.8242, -0.4842, 0.5555, 0.676, -0.3539, -0.5664, 0.7442, 0.07616, -0.5674, 0.8199, -0.07596, 0.5611, 0.8242, -0.3539, -0.5664, 0.7442, 0.3559, 0.5618, 0.7468, -0.07596, 0.5611, 0.8242, 0.07607, -0.5674, 0.8199, 0.4799, -0.5665, 0.6699, 0.3559, 0.5618, 0.7468, 0.07612, -0.5674, 0.8199, 0.6472, 0.6612, 0.3794, 0.3559, 0.5618, 0.7468, 0.4799, -0.5664, 0.6699, 0.8844, -0.3288, 0.3312, 0.6472, 0.6612, 0.3794, 0.4799, -0.5664, 0.67, 0.8403, 0.5421, 0.005693, 0.6472, 0.6612, 0.3794, 0.8844, -0.3288, 0.3312, 0.4191, -0.9061, -0.05742, 0.9908, 1.661e-06, 0.1356, 0.7524, -0.3365, 0.5662, 0.7991, -1.43e-05, -0.6013, 0.9908, -2.409e-05, 0.1357, 0.4191, -0.9061, -0.05736, 0.571, -0.3365, -0.7488, 0.7991, 1.691e-06, -0.6013, 0.4191, -0.9061, -0.05729, 0.1381, 1.887e-05, -0.9904, 0.799, -2.425e-05, -0.6013, 0.571, -0.3365, -0.7488, -0.1123, -0.582, -0.8054, 0.1381, -2.086e-05, -0.9904, 0.571, -0.3365, -0.7488, -0.6063, 1.871e-05, -0.7952, 0.138, -2.445e-05, -0.9904, -0.1123, -0.582, -0.8054, -0.6501, -0.5815, -0.4891, -0.6063, -2.068e-05, -0.7952, -0.1122, -0.582, -0.8054, -0.9908, -1.42e-05, -0.1357, -0.6063, -2.425e-05, -0.7952, -0.65, -0.5815, -0.4892, -0.8063, -0.5811, 0.1104, -0.9908, 1.684e-06, -0.1356, -0.6501, -0.5815, -0.4891, -0.7991, -1.43e-05, 0.6013, -0.9908, -2.409e-05, -0.1357, -0.8063, -0.5811, 0.1103, -0.4933, -0.5815, 0.647, -0.7991, 1.661e-06, 0.6013, -0.8063, -0.5811, 0.1104, -0.1381, 1.887e-05, 0.9904, -0.799, -2.425e-05, 0.6013, -0.4933, -0.5815, 0.6469, 0.1123, -0.582, 0.8054, -0.1381, -2.085e-05, 0.9904, -0.4933, -0.5815, 0.6469, 0.6063, 1.877e-05, 0.7952, -0.138, -2.445e-05, 0.9904, 0.1123, -0.582, 0.8054, 0.7525, -0.3365, 0.5662, 0.6063, -2.068e-05, 0.7952, 0.1122, -0.582, 0.8054, 0.9908, -1.42e-05, 0.1357, 0.6063, -2.425e-05, 0.7952, 0.7524, -0.3365, 0.5662])] * 3)])

# ---- objects
ob_model_root_0 = bpy.data.objects.new('model_root_0', None)
ob_w_barrel_middle_0 = bpy.data.objects.new('w_barrel_middle_0', me_w_barrel_middle_0)
ob_w_handle_0 = bpy.data.objects.new('w_handle_0', me_w_handle_0)
ob_w_barrel_front_0 = bpy.data.objects.new('w_barrel_front_0', me_w_barrel_front_0)
ob_tag_flash = bpy.data.objects.new('tag_flash', None)
ob_tag_weapon = bpy.data.objects.new('tag_weapon', None)

# ---- transforms, parenting, visibility, modifiers, constraints
ob_model_root_0.location = (0.0, 0.0, 0.0)
ob_model_root_0.delta_location = (-7.0, 9.5, -5.5)
ob_model_root_0.delta_rotation_euler = (1.571, 1.571, 3.142)
ob_w_barrel_middle_0.parent = ob_model_root_0
ob_w_barrel_middle_0.location = (0.0, 0.0, 0.0)
ob_w_handle_0.parent = ob_w_barrel_middle_0
ob_w_handle_0.location = (0.0, 0.0, 0.0)
ob_w_barrel_front_0.parent = ob_w_barrel_middle_0
ob_w_barrel_front_0.location = (0.0, 0.0, 0.0)
ob_tag_flash.location = (13.43, 12.46, -5.507)
ob_tag_flash.empty_display_type = 'ARROWS'
ob_tag_weapon.location = (0.0, 0.0, -0.0)
ob_tag_weapon.empty_display_type = 'ARROWS'

# ---- collection membership
scene.collection.objects.link(ob_model_root_0)
scene.collection.objects.link(ob_w_barrel_middle_0)
scene.collection.objects.link(ob_w_handle_0)
scene.collection.objects.link(ob_w_barrel_front_0)
scene.collection.objects.link(ob_tag_flash)
scene.collection.objects.link(ob_tag_weapon)

# ---- scene / render settings (as saved in the file)
scene.frame_start = 1; scene.frame_end = 250; scene.frame_set(0)
scene.render.engine = 'BLENDER_EEVEE_NEXT'
scene.cycles.use_denoising = False
scene.cycles.samples = 128
scene.cycles.sampling_pattern = 'TABULATED_SOBOL'
scene.cycles.use_adaptive_sampling = False
scene.cycles.use_light_tree = False
scene.view_settings.view_transform = 'Filmic'
bpy.context.view_layer.update()

# ---- added for rendering (the .blend has no active camera and no usable light): camera, sun
cam_auto = bpy.data.cameras.new('AutoCamera')
cam_auto.lens = 50.0
cam_auto.sensor_width = 36.0
cam_auto.clip_end = 1000.0
ob_auto_camera = bpy.data.objects.new('AutoCamera', cam_auto)
scene.collection.objects.link(ob_auto_camera)
ob_auto_camera.location = (21.2644, -12.6919, 10.1647)
ob_auto_camera.rotation_euler = (1.09748, -7.21219e-08, 0.694738)
scene.camera = ob_auto_camera
light_auto_sun = bpy.data.lights.new('AutoSun', 'SUN')
light_auto_sun.energy = 3.0
light_auto_sun.angle = 0.0523599
ob_auto_sun = bpy.data.objects.new('AutoSun', light_auto_sun)
scene.collection.objects.link(ob_auto_sun)
ob_auto_sun.rotation_euler = (0.872665, 0.174533, 0.523599)
bpy.context.view_layer.update()
